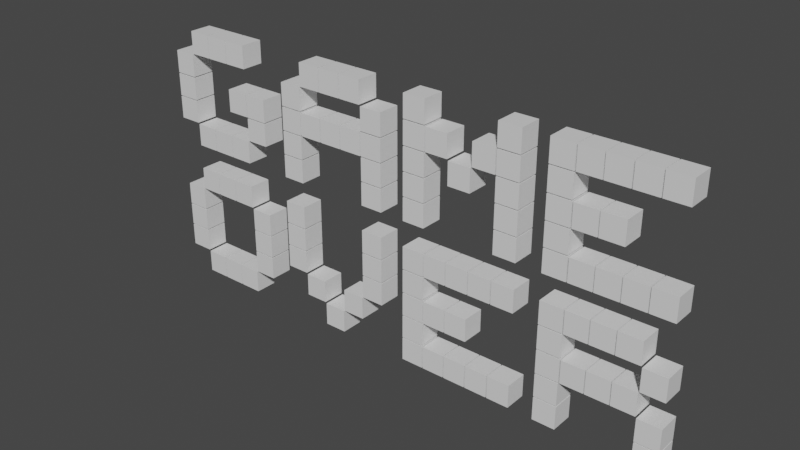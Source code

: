 # Source: gameover.blend  (saved by Blender 3.6.11; exported with 4.5.12 LTS)
import bpy
from mathutils import Matrix  # noqa: F401  (used for matrix-valued properties, if any)

bpy.ops.wm.read_factory_settings(use_empty=True)
scene = bpy.context.scene
scene.name = 'Scene'

# ---- collections
col_collection = bpy.data.collections.new('Collection'); scene.collection.children.link(col_collection)

# ---- materials (node trees are filled in below, after node groups)
mat_material = bpy.data.materials.new('Material')
mat_material.alpha_threshold = 0.0
mat_material.use_transparent_shadow = False
mat_material.roughness = 0.5
mat_material.line_color = (0.0, 0.0, 0.0, 1.0)

# ---- material node trees
mat_material.use_nodes = True; mat_material.node_tree.nodes.clear()
_N = mat_material.node_tree.nodes; _L = mat_material.node_tree.links
n0 = _N.new('ShaderNodeOutputMaterial'); n0.name = 'Material Output'; n0.location = (300, 300)
n1 = _N.new('ShaderNodeBsdfPrincipled'); n1.name = 'Principled BSDF'; n1.location = (10, 300)
n1.distribution = 'GGX'
n1.subsurface_method = 'RANDOM_WALK_SKIN'
n1.inputs[3].default_value = 1.45
n1.inputs[27].default_value = (0.0, 0.0, 0.0, 1.0)
n1.inputs[28].default_value = 1.0
_L.new(n1.outputs[0], n0.inputs[0])
n0.is_active_output = True

# ---- world
world_world = bpy.data.worlds.new('World'); scene.world = world_world
world_world.use_nodes = True; world_world.node_tree.nodes.clear()
_N = world_world.node_tree.nodes; _L = world_world.node_tree.links
n0 = _N.new('ShaderNodeOutputWorld'); n0.name = 'World Output'; n0.location = (300, 300)
n1 = _N.new('ShaderNodeBackground'); n1.name = 'Background'; n1.location = (10, 300)
n1.inputs[0].default_value = (0.05088, 0.05088, 0.05088, 1.0)
_L.new(n1.outputs[0], n0.inputs[0])
n0.is_active_output = True
world_world.color = (0.05088, 0.05088, 0.05088)
world_world.use_sun_shadow = False
world_world.sun_shadow_jitter_overblur = 0.0

# ---- meshes
me_cube_016 = bpy.data.meshes.new('Cube.016')
me_cube_016.from_pydata([(0.475, 0.475, 0.475), (0.475, 0.475, -0.475), (0.475, -0.475, 0.475), (0.475, -0.475, -0.475), (-0.475, 0.475, 0.475), (-0.475, 0.475, -0.475), (-0.475, -0.475, 0.475), (-0.475, -0.475, -0.475), (-8.525, 0.475, -2.525), (-8.525, 0.475, -3.475), (-8.525, -0.475, -2.525), (-8.525, -0.475, -3.475), (-9.475, 0.475, -2.525), (-9.475, 0.475, -3.475), (-9.475, -0.475, -2.525), (-9.475, -0.475, -3.475), (-8.525, 0.475, -1.525), (-8.525, 0.475, -2.475), (-8.525, -0.475, -1.525), (-8.525, -0.475, -2.475), (-9.475, 0.475, -1.525), (-9.475, 0.475, -2.475), (-9.475, -0.475, -1.525), (-9.475, -0.475, -2.475), (-8.525, 0.475, -0.525), (-8.525, 0.475, -1.475), (-8.525, -0.475, -0.525), (-8.525, -0.475, -1.475), (-9.475, 0.475, -0.525), (-9.475, 0.475, -1.475), (-9.475, -0.475, -0.525), (-9.475, -0.475, -1.475), (-7.525, 0.475, 0.475), (-7.525, 0.475, -0.475), (-7.525, -0.475, 0.475), (-7.525, -0.475, -0.475), (-8.475, 0.475, 0.475), (-8.475, 0.475, -0.475), (-8.475, -0.475, 0.475), (-8.475, -0.475, -0.475), (-6.525, 0.475, 0.475), (-6.525, 0.475, -0.475), (-6.525, -0.475, 0.475), (-6.525, -0.475, -0.475), (-7.475, 0.475, 0.475), (-7.475, 0.475, -0.475), (-7.475, -0.475, 0.475), (-7.475, -0.475, -0.475), (-5.525, 0.475, 0.475), (-5.525, 0.475, -0.475), (-5.525, -0.475, 0.475), (-5.525, -0.475, -0.475), (-6.475, 0.475, 0.475), (-6.475, 0.475, -0.475), (-6.475, -0.475, 0.475), (-6.475, -0.475, -0.475), (-7.525, 0.475, -3.525), (-7.525, 0.475, -4.475), (-7.525, -0.475, -3.525), (-7.525, -0.475, -4.475), (-8.475, 0.475, -3.525), (-8.475, 0.475, -4.475), (-8.475, -0.475, -3.525), (-8.475, -0.475, -4.475), (-6.525, 0.475, -3.525), (-6.525, 0.475, -4.475), (-6.525, -0.475, -3.525), (-6.525, -0.475, -4.475), (-7.475, 0.475, -3.525), (-7.475, 0.475, -4.475), (-7.475, -0.475, -3.525), (-7.475, -0.475, -4.475), (-5.525, 0.475, -3.525), (-5.525, 0.475, -4.475), (-5.525, -0.475, -3.525), (-5.525, -0.475, -4.475), (-6.475, 0.475, -3.525), (-6.475, 0.475, -4.475), (-6.475, -0.475, -3.525), (-6.475, -0.475, -4.475), (-4.525, 0.475, -2.525), (-4.525, 0.475, -3.475), (-4.525, -0.475, -2.525), (-4.525, -0.475, -3.475), (-5.475, 0.475, -2.525), (-5.475, 0.475, -3.475), (-5.475, -0.475, -2.525), (-5.475, -0.475, -3.475), (-4.525, 0.475, -1.525), (-4.525, 0.475, -2.475), (-4.525, -0.475, -1.525), (-4.525, -0.475, -2.475), (-5.475, 0.475, -1.525), (-5.475, 0.475, -2.475), (-5.475, -0.475, -1.525), (-5.475, -0.475, -2.475), (-5.525, 0.475, -1.525), (-5.525, 0.475, -2.475), (-5.525, -0.475, -1.525), (-5.525, -0.475, -2.475), (-6.475, 0.475, -1.525), (-6.475, 0.475, -2.475), (-6.475, -0.475, -1.525), (-6.475, -0.475, -2.475), (-2.525, 0.475, -1.525), (-2.525, 0.475, -2.475), (-2.525, -0.475, -1.525), (-2.525, -0.475, -2.475), (-3.475, 0.475, -1.525), (-3.475, 0.475, -2.475), (-3.475, -0.475, -1.525), (-3.475, -0.475, -2.475), (-2.525, 0.475, -0.525), (-2.525, 0.475, -1.475), (-2.525, -0.475, -0.525), (-2.525, -0.475, -1.475), (-3.475, 0.475, -0.525), (-3.475, 0.475, -1.475), (-3.475, -0.475, -0.525), (-3.475, -0.475, -1.475), (-1.525, 0.475, 0.475), (-1.525, 0.475, -0.475), (-1.525, -0.475, 0.475), (-1.525, -0.475, -0.475), (-2.475, 0.475, 0.475), (-2.475, 0.475, -0.475), (-2.475, -0.475, 0.475), (-2.475, -0.475, -0.475), (-0.525, 0.475, 0.475), (-0.525, 0.475, -0.475), (-0.525, -0.475, 0.475), (-0.525, -0.475, -0.475), (-1.475, 0.475, 0.475), (-1.475, 0.475, -0.475), (-1.475, -0.475, 0.475), (-1.475, -0.475, -0.475), (1.475, 0.475, -0.525), (1.475, 0.475, -1.475), (1.475, -0.475, -0.525), (1.475, -0.475, -1.475), (0.525, 0.475, -0.525), (0.525, 0.475, -1.475), (0.525, -0.475, -0.525), (0.525, -0.475, -1.475), (1.475, 0.475, -1.525), (1.475, 0.475, -2.475), (1.475, -0.475, -1.525), (1.475, -0.475, -2.475), (0.525, 0.475, -1.525), (0.525, 0.475, -2.475), (0.525, -0.475, -1.525), (0.525, -0.475, -2.475), (1.475, 0.475, -2.525), (1.475, 0.475, -3.475), (1.475, -0.475, -2.525), (1.475, -0.475, -3.475), (0.525, 0.475, -2.525), (0.525, 0.475, -3.475), (0.525, -0.475, -2.525), (0.525, -0.475, -3.475), (1.475, 0.475, -3.525), (1.475, 0.475, -4.475), (1.475, -0.475, -3.525), (1.475, -0.475, -4.475), (0.525, 0.475, -3.525), (0.525, 0.475, -4.475), (0.525, -0.475, -3.525), (0.525, -0.475, -4.475), (-2.525, 0.475, -2.525), (-2.525, 0.475, -3.475), (-2.525, -0.475, -2.525), (-2.525, -0.475, -3.475), (-3.475, 0.475, -2.525), (-3.475, 0.475, -3.475), (-3.475, -0.475, -2.525), (-3.475, -0.475, -3.475), (-2.525, 0.475, -3.525), (-2.525, 0.475, -4.475), (-2.525, -0.475, -3.525), (-2.525, -0.475, -4.475), (-3.475, 0.475, -3.525), (-3.475, 0.475, -4.475), (-3.475, -0.475, -3.525), (-3.475, -0.475, -4.475), (-1.525, 0.475, -1.525), (-1.525, 0.475, -2.475), (-1.525, -0.475, -1.525), (-1.525, -0.475, -2.475), (-2.475, 0.475, -1.525), (-2.475, 0.475, -2.475), (-2.475, -0.475, -1.525), (-2.475, -0.475, -2.475), (-0.525, 0.475, -1.525), (-0.525, 0.475, -2.475), (-0.525, -0.475, -1.525), (-0.525, -0.475, -2.475), (-1.475, 0.475, -1.525), (-1.475, 0.475, -2.475), (-1.475, -0.475, -1.525), (-1.475, -0.475, -2.475), (0.475, 0.475, -1.525), (0.475, 0.475, -2.475), (0.475, -0.475, -1.525), (0.475, -0.475, -2.475), (-0.475, 0.475, -1.525), (-0.475, 0.475, -2.475), (-0.475, -0.475, -1.525), (-0.475, -0.475, -2.475), (3.475, 0.475, -1.525), (3.475, 0.475, -2.475), (3.475, -0.475, -1.525), (3.475, -0.475, -2.475), (2.525, 0.475, -1.525), (2.525, 0.475, -2.475), (2.525, -0.475, -1.525), (2.525, -0.475, -2.475), (3.475, 0.475, -0.525), (3.475, 0.475, -1.475), (3.475, -0.475, -0.525), (3.475, -0.475, -1.475), (2.525, 0.475, -0.525), (2.525, 0.475, -1.475), (2.525, -0.475, -0.525), (2.525, -0.475, -1.475), (3.475, 0.475, 0.475), (3.475, 0.475, -0.475), (3.475, -0.475, 0.475), (3.475, -0.475, -0.475), (2.525, 0.475, 0.475), (2.525, 0.475, -0.475), (2.525, -0.475, 0.475), (2.525, -0.475, -0.475), (3.475, 0.475, -2.525), (3.475, 0.475, -3.475), (3.475, -0.475, -2.525), (3.475, -0.475, -3.475), (2.525, 0.475, -2.525), (2.525, 0.475, -3.475), (2.525, -0.475, -2.525), (2.525, -0.475, -3.475), (3.475, 0.475, -3.525), (3.475, 0.475, -4.475), (3.475, -0.475, -3.525), (3.475, -0.475, -4.475), (2.525, 0.475, -3.525), (2.525, 0.475, -4.475), (2.525, -0.475, -3.525), (2.525, -0.475, -4.475), (7.475, 0.475, -1.525), (7.475, 0.475, -2.475), (7.475, -0.475, -1.525), (7.475, -0.475, -2.475), (6.525, 0.475, -1.525), (6.525, 0.475, -2.475), (6.525, -0.475, -1.525), (6.525, -0.475, -2.475), (7.475, 0.475, -0.525), (7.475, 0.475, -1.475), (7.475, -0.475, -0.525), (7.475, -0.475, -1.475), (6.525, 0.475, -0.525), (6.525, 0.475, -1.475), (6.525, -0.475, -0.525), (6.525, -0.475, -1.475), (7.475, 0.475, 0.475), (7.475, 0.475, -0.475), (7.475, -0.475, 0.475), (7.475, -0.475, -0.475), (6.525, 0.475, 0.475), (6.525, 0.475, -0.475), (6.525, -0.475, 0.475), (6.525, -0.475, -0.475), (7.475, 0.475, -2.525), (7.475, 0.475, -3.475), (7.475, -0.475, -2.525), (7.475, -0.475, -3.475), (6.525, 0.475, -2.525), (6.525, 0.475, -3.475), (6.525, -0.475, -2.525), (6.525, -0.475, -3.475), (7.475, 0.475, -3.525), (7.475, 0.475, -4.475), (7.475, -0.475, -3.525), (7.475, -0.475, -4.475), (6.525, 0.475, -3.525), (6.525, 0.475, -4.475), (6.525, -0.475, -3.525), (6.525, -0.475, -4.475), (4.475, 0.475, -0.525), (4.475, 0.475, -1.475), (4.475, -0.475, -0.525), (4.475, -0.475, -1.475), (3.525, 0.475, -0.525), (3.525, 0.475, -1.475), (3.525, -0.475, -0.525), (3.525, -0.475, -1.475), (6.475, 0.475, -0.525), (6.475, 0.475, -1.475), (6.475, -0.475, -0.525), (6.475, -0.475, -1.475), (5.525, 0.475, -0.525), (5.525, 0.475, -1.475), (5.525, -0.475, -0.525), (5.525, -0.475, -1.475), (5.475, 0.475, -1.525), (5.475, 0.475, -2.475), (5.475, -0.475, -1.525), (5.475, -0.475, -2.475), (4.525, 0.475, -1.525), (4.525, 0.475, -2.475), (4.525, -0.475, -1.525), (4.525, -0.475, -2.475), (9.475, 0.475, -1.525), (9.475, 0.475, -2.475), (9.475, -0.475, -1.525), (9.475, -0.475, -2.475), (8.525, 0.475, -1.525), (8.525, 0.475, -2.475), (8.525, -0.475, -1.525), (8.525, -0.475, -2.475), (9.475, 0.475, -0.525), (9.475, 0.475, -1.475), (9.475, -0.475, -0.525), (9.475, -0.475, -1.475), (8.525, 0.475, -0.525), (8.525, 0.475, -1.475), (8.525, -0.475, -0.525), (8.525, -0.475, -1.475), (9.475, 0.475, 0.475), (9.475, 0.475, -0.475), (9.475, -0.475, 0.475), (9.475, -0.475, -0.475), (8.525, 0.475, 0.475), (8.525, 0.475, -0.475), (8.525, -0.475, 0.475), (8.525, -0.475, -0.475), (9.475, 0.475, -2.525), (9.475, 0.475, -3.475), (9.475, -0.475, -2.525), (9.475, -0.475, -3.475), (8.525, 0.475, -2.525), (8.525, 0.475, -3.475), (8.525, -0.475, -2.525), (8.525, -0.475, -3.475), (9.475, 0.475, -3.525), (9.475, 0.475, -4.475), (9.475, -0.475, -3.525), (9.475, -0.475, -4.475), (8.525, 0.475, -3.525), (8.525, 0.475, -4.475), (8.525, -0.475, -3.525), (8.525, -0.475, -4.475), (10.48, 0.475, -1.525), (10.48, 0.475, -2.475), (10.48, -0.475, -1.525), (10.48, -0.475, -2.475), (9.525, 0.475, -1.525), (9.525, 0.475, -2.475), (9.525, -0.475, -1.525), (9.525, -0.475, -2.475), (10.48, 0.475, 0.475), (10.48, 0.475, -0.475), (10.48, -0.475, 0.475), (10.48, -0.475, -0.475), (9.525, 0.475, 0.475), (9.525, 0.475, -0.475), (9.525, -0.475, 0.475), (9.525, -0.475, -0.475), (10.48, 0.475, -3.525), (10.48, 0.475, -4.475), (10.48, -0.475, -3.525), (10.48, -0.475, -4.475), (9.525, 0.475, -3.525), (9.525, 0.475, -4.475), (9.525, -0.475, -3.525), (9.525, -0.475, -4.475), (11.48, 0.475, -1.525), (11.48, 0.475, -2.475), (11.48, -0.475, -1.525), (11.48, -0.475, -2.475), (10.52, 0.475, -1.525), (10.52, 0.475, -2.475), (10.52, -0.475, -1.525), (10.52, -0.475, -2.475), (11.48, 0.475, 0.475), (11.48, 0.475, -0.475), (11.48, -0.475, 0.475), (11.48, -0.475, -0.475), (10.52, 0.475, 0.475), (10.52, 0.475, -0.475), (10.52, -0.475, 0.475), (10.52, -0.475, -0.475), (11.48, 0.475, -3.525), (11.48, 0.475, -4.475), (11.48, -0.475, -3.525), (11.48, -0.475, -4.475), (10.52, 0.475, -3.525), (10.52, 0.475, -4.475), (10.52, -0.475, -3.525), (10.52, -0.475, -4.475), (12.48, 0.475, 0.475), (12.48, 0.475, -0.475), (12.48, -0.475, 0.475), (12.48, -0.475, -0.475), (11.52, 0.475, 0.475), (11.52, 0.475, -0.475), (11.52, -0.475, 0.475), (11.52, -0.475, -0.475), (12.48, 0.475, -3.525), (12.48, 0.475, -4.475), (12.48, -0.475, -3.525), (12.48, -0.475, -4.475), (11.52, 0.475, -3.525), (11.52, 0.475, -4.475), (11.52, -0.475, -3.525), (11.52, -0.475, -4.475), (13.48, 0.475, 0.475), (13.48, 0.475, -0.475), (13.48, -0.475, 0.475), (13.48, -0.475, -0.475), (12.52, 0.475, 0.475), (12.52, 0.475, -0.475), (12.52, -0.475, 0.475), (12.52, -0.475, -0.475), (13.48, 0.475, -3.525), (13.48, 0.475, -4.475), (13.48, -0.475, -3.525), (13.48, -0.475, -4.475), (12.52, 0.475, -3.525), (12.52, 0.475, -4.475), (12.52, -0.475, -3.525), (12.52, -0.475, -4.475), (-7.525, 0.475, -5.525), (-7.525, 0.475, -6.475), (-7.525, -0.475, -5.525), (-7.525, -0.475, -6.475), (-8.475, 0.475, -5.525), (-8.475, 0.475, -6.475), (-8.475, -0.475, -5.525), (-8.475, -0.475, -6.475), (-6.525, 0.475, -5.525), (-6.525, 0.475, -6.475), (-6.525, -0.475, -5.525), (-6.525, -0.475, -6.475), (-7.475, 0.475, -5.525), (-7.475, 0.475, -6.475), (-7.475, -0.475, -5.525), (-7.475, -0.475, -6.475), (-5.525, 0.475, -5.525), (-5.525, 0.475, -6.475), (-5.525, -0.475, -5.525), (-5.525, -0.475, -6.475), (-6.475, 0.475, -5.525), (-6.475, 0.475, -6.475), (-6.475, -0.475, -5.525), (-6.475, -0.475, -6.475), (-7.525, 0.475, -9.525), (-7.525, 0.475, -10.48), (-7.525, -0.475, -9.525), (-7.525, -0.475, -10.48), (-8.475, 0.475, -9.525), (-8.475, 0.475, -10.48), (-8.475, -0.475, -9.525), (-8.475, -0.475, -10.48), (-6.525, 0.475, -9.525), (-6.525, 0.475, -10.48), (-6.525, -0.475, -9.525), (-6.525, -0.475, -10.48), (-7.475, 0.475, -9.525), (-7.475, 0.475, -10.48), (-7.475, -0.475, -9.525), (-7.475, -0.475, -10.48), (-5.525, 0.475, -9.525), (-5.525, 0.475, -10.48), (-5.525, -0.475, -9.525), (-5.525, -0.475, -10.48), (-6.475, 0.475, -9.525), (-6.475, 0.475, -10.48), (-6.475, -0.475, -9.525), (-6.475, -0.475, -10.48), (-8.525, 0.475, -8.525), (-8.525, 0.475, -9.475), (-8.525, -0.475, -8.525), (-8.525, -0.475, -9.475), (-9.475, 0.475, -8.525), (-9.475, 0.475, -9.475), (-9.475, -0.475, -8.525), (-9.475, -0.475, -9.475), (-8.525, 0.475, -7.525), (-8.525, 0.475, -8.475), (-8.525, -0.475, -7.525), (-8.525, -0.475, -8.475), (-9.475, 0.475, -7.525), (-9.475, 0.475, -8.475), (-9.475, -0.475, -7.525), (-9.475, -0.475, -8.475), (-8.525, 0.475, -6.525), (-8.525, 0.475, -7.475), (-8.525, -0.475, -6.525), (-8.525, -0.475, -7.475), (-9.475, 0.475, -6.525), (-9.475, 0.475, -7.475), (-9.475, -0.475, -6.525), (-9.475, -0.475, -7.475), (-4.525, 0.475, -8.525), (-4.525, 0.475, -9.475), (-4.525, -0.475, -8.525), (-4.525, -0.475, -9.475), (-5.475, 0.475, -8.525), (-5.475, 0.475, -9.475), (-5.475, -0.475, -8.525), (-5.475, -0.475, -9.475), (-4.525, 0.475, -7.525), (-4.525, 0.475, -8.475), (-4.525, -0.475, -7.525), (-4.525, -0.475, -8.475), (-5.475, 0.475, -7.525), (-5.475, 0.475, -8.475), (-5.475, -0.475, -7.525), (-5.475, -0.475, -8.475), (-4.525, 0.475, -6.525), (-4.525, 0.475, -7.475), (-4.525, -0.475, -6.525), (-4.525, -0.475, -7.475), (-5.475, 0.475, -6.525), (-5.475, 0.475, -7.475), (-5.475, -0.475, -6.525), (-5.475, -0.475, -7.475), (3.475, 0.475, -7.525), (3.475, 0.475, -8.475), (3.475, -0.475, -7.525), (3.475, -0.475, -8.475), (2.525, 0.475, -7.525), (2.525, 0.475, -8.475), (2.525, -0.475, -7.525), (2.525, -0.475, -8.475), (3.475, 0.475, -6.525), (3.475, 0.475, -7.475), (3.475, -0.475, -6.525), (3.475, -0.475, -7.475), (2.525, 0.475, -6.525), (2.525, 0.475, -7.475), (2.525, -0.475, -6.525), (2.525, -0.475, -7.475), (3.475, 0.475, -5.525), (3.475, 0.475, -6.475), (3.475, -0.475, -5.525), (3.475, -0.475, -6.475), (2.525, 0.475, -5.525), (2.525, 0.475, -6.475), (2.525, -0.475, -5.525), (2.525, -0.475, -6.475), (3.475, 0.475, -8.525), (3.475, 0.475, -9.475), (3.475, -0.475, -8.525), (3.475, -0.475, -9.475), (2.525, 0.475, -8.525), (2.525, 0.475, -9.475), (2.525, -0.475, -8.525), (2.525, -0.475, -9.475), (3.475, 0.475, -9.525), (3.475, 0.475, -10.48), (3.475, -0.475, -9.525), (3.475, -0.475, -10.48), (2.525, 0.475, -9.525), (2.525, 0.475, -10.48), (2.525, -0.475, -9.525), (2.525, -0.475, -10.48), (4.475, 0.475, -7.525), (4.475, 0.475, -8.475), (4.475, -0.475, -7.525), (4.475, -0.475, -8.475), (3.525, 0.475, -7.525), (3.525, 0.475, -8.475), (3.525, -0.475, -7.525), (3.525, -0.475, -8.475), (4.475, 0.475, -5.525), (4.475, 0.475, -6.475), (4.475, -0.475, -5.525), (4.475, -0.475, -6.475), (3.525, 0.475, -5.525), (3.525, 0.475, -6.475), (3.525, -0.475, -5.525), (3.525, -0.475, -6.475), (4.475, 0.475, -9.525), (4.475, 0.475, -10.48), (4.475, -0.475, -9.525), (4.475, -0.475, -10.48), (3.525, 0.475, -9.525), (3.525, 0.475, -10.48), (3.525, -0.475, -9.525), (3.525, -0.475, -10.48), (5.475, 0.475, -7.525), (5.475, 0.475, -8.475), (5.475, -0.475, -7.525), (5.475, -0.475, -8.475), (4.525, 0.475, -7.525), (4.525, 0.475, -8.475), (4.525, -0.475, -7.525), (4.525, -0.475, -8.475), (5.475, 0.475, -5.525), (5.475, 0.475, -6.475), (5.475, -0.475, -5.525), (5.475, -0.475, -6.475), (4.525, 0.475, -5.525), (4.525, 0.475, -6.475), (4.525, -0.475, -5.525), (4.525, -0.475, -6.475), (5.475, 0.475, -9.525), (5.475, 0.475, -10.48), (5.475, -0.475, -9.525), (5.475, -0.475, -10.48), (4.525, 0.475, -9.525), (4.525, 0.475, -10.48), (4.525, -0.475, -9.525), (4.525, -0.475, -10.48), (6.475, 0.475, -5.525), (6.475, 0.475, -6.475), (6.475, -0.475, -5.525), (6.475, -0.475, -6.475), (5.525, 0.475, -5.525), (5.525, 0.475, -6.475), (5.525, -0.475, -5.525), (5.525, -0.475, -6.475), (6.475, 0.475, -9.525), (6.475, 0.475, -10.48), (6.475, -0.475, -9.525), (6.475, -0.475, -10.48), (5.525, 0.475, -9.525), (5.525, 0.475, -10.48), (5.525, -0.475, -9.525), (5.525, -0.475, -10.48), (7.475, 0.475, -5.525), (7.475, 0.475, -6.475), (7.475, -0.475, -5.525), (7.475, -0.475, -6.475), (6.525, 0.475, -5.525), (6.525, 0.475, -6.475), (6.525, -0.475, -5.525), (6.525, -0.475, -6.475), (7.475, 0.475, -9.525), (7.475, 0.475, -10.48), (7.475, -0.475, -9.525), (7.475, -0.475, -10.48), (6.525, 0.475, -9.525), (6.525, 0.475, -10.48), (6.525, -0.475, -9.525), (6.525, -0.475, -10.48), (9.475, 0.475, -7.525), (9.475, 0.475, -8.475), (9.475, -0.475, -7.525), (9.475, -0.475, -8.475), (8.525, 0.475, -7.525), (8.525, 0.475, -8.475), (8.525, -0.475, -7.525), (8.525, -0.475, -8.475), (9.475, 0.475, -6.525), (9.475, 0.475, -7.475), (9.475, -0.475, -6.525), (9.475, -0.475, -7.475), (8.525, 0.475, -6.525), (8.525, 0.475, -7.475), (8.525, -0.475, -6.525), (8.525, -0.475, -7.475), (9.475, 0.475, -5.525), (9.475, 0.475, -6.475), (9.475, -0.475, -5.525), (9.475, -0.475, -6.475), (8.525, 0.475, -5.525), (8.525, 0.475, -6.475), (8.525, -0.475, -5.525), (8.525, -0.475, -6.475), (9.475, 0.475, -8.525), (9.475, 0.475, -9.475), (9.475, -0.475, -8.525), (9.475, -0.475, -9.475), (8.525, 0.475, -8.525), (8.525, 0.475, -9.475), (8.525, -0.475, -8.525), (8.525, -0.475, -9.475), (9.475, 0.475, -9.525), (9.475, 0.475, -10.48), (9.475, -0.475, -9.525), (9.475, -0.475, -10.48), (8.525, 0.475, -9.525), (8.525, 0.475, -10.48), (8.525, -0.475, -9.525), (8.525, -0.475, -10.48), (10.48, 0.475, -7.525), (10.48, 0.475, -8.475), (10.48, -0.475, -7.525), (10.48, -0.475, -8.475), (9.525, 0.475, -7.525), (9.525, 0.475, -8.475), (9.525, -0.475, -7.525), (9.525, -0.475, -8.475), (10.48, 0.475, -5.525), (10.48, 0.475, -6.475), (10.48, -0.475, -5.525), (10.48, -0.475, -6.475), (9.525, 0.475, -5.525), (9.525, 0.475, -6.475), (9.525, -0.475, -5.525), (9.525, -0.475, -6.475), (11.48, 0.475, -7.525), (11.48, 0.475, -8.475), (11.48, -0.475, -7.525), (11.48, -0.475, -8.475), (10.52, 0.475, -7.525), (10.52, 0.475, -8.475), (10.52, -0.475, -7.525), (10.52, -0.475, -8.475), (11.48, 0.475, -5.525), (11.48, 0.475, -6.475), (11.48, -0.475, -5.525), (11.48, -0.475, -6.475), (10.52, 0.475, -5.525), (10.52, 0.475, -6.475), (10.52, -0.475, -5.525), (10.52, -0.475, -6.475), (12.48, 0.475, -5.525), (12.48, 0.475, -6.475), (12.48, -0.475, -5.525), (12.48, -0.475, -6.475), (11.52, 0.475, -5.525), (11.52, 0.475, -6.475), (11.52, -0.475, -5.525), (11.52, -0.475, -6.475), (13.48, 0.475, -6.525), (13.48, 0.475, -7.475), (13.48, -0.475, -6.525), (13.48, -0.475, -7.475), (12.52, 0.475, -6.525), (12.52, 0.475, -7.475), (12.52, -0.475, -6.525), (12.52, -0.475, -7.475), (13.48, 0.475, -9.525), (13.48, 0.475, -10.48), (13.48, -0.475, -9.525), (13.48, -0.475, -10.48), (12.52, 0.475, -9.525), (12.52, 0.475, -10.48), (12.52, -0.475, -9.525), (12.52, -0.475, -10.48), (12.48, 0.475, -7.525), (12.48, 0.475, -8.475), (12.48, -0.475, -7.525), (12.48, -0.475, -8.475), (11.52, 0.475, -7.525), (11.52, 0.475, -8.475), (11.52, -0.475, -7.525), (11.52, -0.475, -8.475), (13.48, 0.475, -8.525), (13.48, 0.475, -9.475), (13.48, -0.475, -8.525), (13.48, -0.475, -9.475), (12.52, 0.475, -8.525), (12.52, 0.475, -9.475), (12.52, -0.475, -8.525), (12.52, -0.475, -9.475), (1.475, 0.475, -5.525), (1.475, 0.475, -6.475), (1.475, -0.475, -5.525), (1.475, -0.475, -6.475), (0.525, 0.475, -5.525), (0.525, 0.475, -6.475), (0.525, -0.475, -5.525), (0.525, -0.475, -6.475), (-2.525, 0.475, -5.525), (-2.525, 0.475, -6.475), (-2.525, -0.475, -5.525), (-2.525, -0.475, -6.475), (-3.475, 0.475, -5.525), (-3.475, 0.475, -6.475), (-3.475, -0.475, -5.525), (-3.475, -0.475, -6.475), (1.475, 0.475, -6.525), (1.475, 0.475, -7.475), (1.475, -0.475, -6.525), (1.475, -0.475, -7.475), (0.525, 0.475, -6.525), (0.525, 0.475, -7.475), (0.525, -0.475, -6.525), (0.525, -0.475, -7.475), (-2.525, 0.475, -6.525), (-2.525, 0.475, -7.475), (-2.525, -0.475, -6.525), (-2.525, -0.475, -7.475), (-3.475, 0.475, -6.525), (-3.475, 0.475, -7.475), (-3.475, -0.475, -6.525), (-3.475, -0.475, -7.475), (1.475, 0.475, -7.525), (1.475, 0.475, -8.475), (1.475, -0.475, -7.525), (1.475, -0.475, -8.475), (0.525, 0.475, -7.525), (0.525, 0.475, -8.475), (0.525, -0.475, -7.525), (0.525, -0.475, -8.475), (-2.525, 0.475, -7.525), (-2.525, 0.475, -8.475), (-2.525, -0.475, -7.525), (-2.525, -0.475, -8.475), (-3.475, 0.475, -7.525), (-3.475, 0.475, -8.475), (-3.475, -0.475, -7.525), (-3.475, -0.475, -8.475), (-1.525, 0.475, -8.525), (-1.525, 0.475, -9.475), (-1.525, -0.475, -8.525), (-1.525, -0.475, -9.475), (-2.475, 0.475, -8.525), (-2.475, 0.475, -9.475), (-2.475, -0.475, -8.525), (-2.475, -0.475, -9.475), (0.475, 0.475, -8.525), (0.475, 0.475, -9.475), (0.475, -0.475, -8.525), (0.475, -0.475, -9.475), (-0.475, 0.475, -8.525), (-0.475, 0.475, -9.475), (-0.475, -0.475, -8.525), (-0.475, -0.475, -9.475), (-0.525, 0.475, -9.525), (-0.525, 0.475, -10.48), (-0.525, -0.475, -9.525), (-0.525, -0.475, -10.48), (-1.475, 0.475, -9.525), (-1.475, 0.475, -10.48), (-1.475, -0.475, -9.525), (-1.475, -0.475, -10.48)], [], [(0, 4, 6, 2), (3, 2, 6, 7), (7, 6, 4, 5), (5, 1, 3, 7), (1, 0, 2, 3), (5, 4, 0, 1), (8, 12, 14, 10), (11, 10, 14, 15), (15, 14, 12, 13), (13, 9, 11, 15), (9, 8, 10, 11), (13, 12, 8, 9), (16, 20, 22, 18), (19, 18, 22, 23), (23, 22, 20, 21), (21, 17, 19, 23), (17, 16, 18, 19), (21, 20, 16, 17), (24, 28, 30, 26), (27, 26, 30, 31), (31, 30, 28, 29), (29, 25, 27, 31), (25, 24, 26, 27), (29, 28, 24, 25), (32, 36, 38, 34), (35, 34, 38, 39), (39, 38, 36, 37), (37, 33, 35, 39), (33, 32, 34, 35), (37, 36, 32, 33), (40, 44, 46, 42), (43, 42, 46, 47), (47, 46, 44, 45), (45, 41, 43, 47), (41, 40, 42, 43), (45, 44, 40, 41), (48, 52, 54, 50), (51, 50, 54, 55), (55, 54, 52, 53), (53, 49, 51, 55), (49, 48, 50, 51), (53, 52, 48, 49), (56, 60, 62, 58), (59, 58, 62, 63), (63, 62, 60, 61), (61, 57, 59, 63), (57, 56, 58, 59), (61, 60, 56, 57), (64, 68, 70, 66), (67, 66, 70, 71), (71, 70, 68, 69), (69, 65, 67, 71), (65, 64, 66, 67), (69, 68, 64, 65), (72, 76, 78, 74), (75, 74, 78, 79), (79, 78, 76, 77), (77, 73, 75, 79), (73, 72, 74, 75), (77, 76, 72, 73), (80, 84, 86, 82), (83, 82, 86, 87), (87, 86, 84, 85), (85, 81, 83, 87), (81, 80, 82, 83), (85, 84, 80, 81), (88, 92, 94, 90), (91, 90, 94, 95), (95, 94, 92, 93), (93, 89, 91, 95), (89, 88, 90, 91), (93, 92, 88, 89), (96, 100, 102, 98), (99, 98, 102, 103), (103, 102, 100, 101), (101, 97, 99, 103), (97, 96, 98, 99), (101, 100, 96, 97), (104, 108, 110, 106), (107, 106, 110, 111), (111, 110, 108, 109), (109, 105, 107, 111), (105, 104, 106, 107), (109, 108, 104, 105), (112, 116, 118, 114), (115, 114, 118, 119), (119, 118, 116, 117), (117, 113, 115, 119), (113, 112, 114, 115), (117, 116, 112, 113), (120, 124, 126, 122), (123, 122, 126, 127), (127, 126, 124, 125), (125, 121, 123, 127), (121, 120, 122, 123), (125, 124, 120, 121), (128, 132, 134, 130), (131, 130, 134, 135), (135, 134, 132, 133), (133, 129, 131, 135), (129, 128, 130, 131), (133, 132, 128, 129), (136, 140, 142, 138), (139, 138, 142, 143), (143, 142, 140, 141), (141, 137, 139, 143), (137, 136, 138, 139), (141, 140, 136, 137), (144, 148, 150, 146), (147, 146, 150, 151), (151, 150, 148, 149), (149, 145, 147, 151), (145, 144, 146, 147), (149, 148, 144, 145), (152, 156, 158, 154), (155, 154, 158, 159), (159, 158, 156, 157), (157, 153, 155, 159), (153, 152, 154, 155), (157, 156, 152, 153), (160, 164, 166, 162), (163, 162, 166, 167), (167, 166, 164, 165), (165, 161, 163, 167), (161, 160, 162, 163), (165, 164, 160, 161), (168, 172, 174, 170), (171, 170, 174, 175), (175, 174, 172, 173), (173, 169, 171, 175), (169, 168, 170, 171), (173, 172, 168, 169), (176, 180, 182, 178), (179, 178, 182, 183), (183, 182, 180, 181), (181, 177, 179, 183), (177, 176, 178, 179), (181, 180, 176, 177), (184, 188, 190, 186), (187, 186, 190, 191), (191, 190, 188, 189), (189, 185, 187, 191), (185, 184, 186, 187), (189, 188, 184, 185), (192, 196, 198, 194), (195, 194, 198, 199), (199, 198, 196, 197), (197, 193, 195, 199), (193, 192, 194, 195), (197, 196, 192, 193), (200, 204, 206, 202), (203, 202, 206, 207), (207, 206, 204, 205), (205, 201, 203, 207), (201, 200, 202, 203), (205, 204, 200, 201), (208, 212, 214, 210), (211, 210, 214, 215), (215, 214, 212, 213), (213, 209, 211, 215), (209, 208, 210, 211), (213, 212, 208, 209), (216, 220, 222, 218), (219, 218, 222, 223), (223, 222, 220, 221), (221, 217, 219, 223), (217, 216, 218, 219), (221, 220, 216, 217), (224, 228, 230, 226), (227, 226, 230, 231), (231, 230, 228, 229), (229, 225, 227, 231), (225, 224, 226, 227), (229, 228, 224, 225), (232, 236, 238, 234), (235, 234, 238, 239), (239, 238, 236, 237), (237, 233, 235, 239), (233, 232, 234, 235), (237, 236, 232, 233), (240, 244, 246, 242), (243, 242, 246, 247), (247, 246, 244, 245), (245, 241, 243, 247), (241, 240, 242, 243), (245, 244, 240, 241), (248, 252, 254, 250), (251, 250, 254, 255), (255, 254, 252, 253), (253, 249, 251, 255), (249, 248, 250, 251), (253, 252, 248, 249), (256, 260, 262, 258), (259, 258, 262, 263), (263, 262, 260, 261), (261, 257, 259, 263), (257, 256, 258, 259), (261, 260, 256, 257), (264, 268, 270, 266), (267, 266, 270, 271), (271, 270, 268, 269), (269, 265, 267, 271), (265, 264, 266, 267), (269, 268, 264, 265), (272, 276, 278, 274), (275, 274, 278, 279), (279, 278, 276, 277), (277, 273, 275, 279), (273, 272, 274, 275), (277, 276, 272, 273), (280, 284, 286, 282), (283, 282, 286, 287), (287, 286, 284, 285), (285, 281, 283, 287), (281, 280, 282, 283), (285, 284, 280, 281), (288, 292, 294, 290), (291, 290, 294, 295), (295, 294, 292, 293), (293, 289, 291, 295), (289, 288, 290, 291), (293, 292, 288, 289), (296, 300, 302, 298), (299, 298, 302, 303), (303, 302, 300, 301), (301, 297, 299, 303), (297, 296, 298, 299), (301, 300, 296, 297), (304, 308, 310, 306), (307, 306, 310, 311), (311, 310, 308, 309), (309, 305, 307, 311), (305, 304, 306, 307), (309, 308, 304, 305), (312, 316, 318, 314), (315, 314, 318, 319), (319, 318, 316, 317), (317, 313, 315, 319), (313, 312, 314, 315), (317, 316, 312, 313), (320, 324, 326, 322), (323, 322, 326, 327), (327, 326, 324, 325), (325, 321, 323, 327), (321, 320, 322, 323), (325, 324, 320, 321), (328, 332, 334, 330), (331, 330, 334, 335), (335, 334, 332, 333), (333, 329, 331, 335), (329, 328, 330, 331), (333, 332, 328, 329), (336, 340, 342, 338), (339, 338, 342, 343), (343, 342, 340, 341), (341, 337, 339, 343), (337, 336, 338, 339), (341, 340, 336, 337), (344, 348, 350, 346), (347, 346, 350, 351), (351, 350, 348, 349), (349, 345, 347, 351), (345, 344, 346, 347), (349, 348, 344, 345), (352, 356, 358, 354), (355, 354, 358, 359), (359, 358, 356, 357), (357, 353, 355, 359), (353, 352, 354, 355), (357, 356, 352, 353), (360, 364, 366, 362), (363, 362, 366, 367), (367, 366, 364, 365), (365, 361, 363, 367), (361, 360, 362, 363), (365, 364, 360, 361), (368, 372, 374, 370), (371, 370, 374, 375), (375, 374, 372, 373), (373, 369, 371, 375), (369, 368, 370, 371), (373, 372, 368, 369), (376, 380, 382, 378), (379, 378, 382, 383), (383, 382, 380, 381), (381, 377, 379, 383), (377, 376, 378, 379), (381, 380, 376, 377), (384, 388, 390, 386), (387, 386, 390, 391), (391, 390, 388, 389), (389, 385, 387, 391), (385, 384, 386, 387), (389, 388, 384, 385), (392, 396, 398, 394), (395, 394, 398, 399), (399, 398, 396, 397), (397, 393, 395, 399), (393, 392, 394, 395), (397, 396, 392, 393), (400, 404, 406, 402), (403, 402, 406, 407), (407, 406, 404, 405), (405, 401, 403, 407), (401, 400, 402, 403), (405, 404, 400, 401), (408, 412, 414, 410), (411, 410, 414, 415), (415, 414, 412, 413), (413, 409, 411, 415), (409, 408, 410, 411), (413, 412, 408, 409), (416, 420, 422, 418), (419, 418, 422, 423), (423, 422, 420, 421), (421, 417, 419, 423), (417, 416, 418, 419), (421, 420, 416, 417), (424, 428, 430, 426), (427, 426, 430, 431), (431, 430, 428, 429), (429, 425, 427, 431), (425, 424, 426, 427), (429, 428, 424, 425), (432, 436, 438, 434), (435, 434, 438, 439), (439, 438, 436, 437), (437, 433, 435, 439), (433, 432, 434, 435), (437, 436, 432, 433), (440, 444, 446, 442), (443, 442, 446, 447), (447, 446, 444, 445), (445, 441, 443, 447), (441, 440, 442, 443), (445, 444, 440, 441), (448, 452, 454, 450), (451, 450, 454, 455), (455, 454, 452, 453), (453, 449, 451, 455), (449, 448, 450, 451), (453, 452, 448, 449), (456, 460, 462, 458), (459, 458, 462, 463), (463, 462, 460, 461), (461, 457, 459, 463), (457, 456, 458, 459), (461, 460, 456, 457), (464, 468, 470, 466), (467, 466, 470, 471), (471, 470, 468, 469), (469, 465, 467, 471), (465, 464, 466, 467), (469, 468, 464, 465), (472, 476, 478, 474), (475, 474, 478, 479), (479, 478, 476, 477), (477, 473, 475, 479), (473, 472, 474, 475), (477, 476, 472, 473), (480, 484, 486, 482), (483, 482, 486, 487), (487, 486, 484, 485), (485, 481, 483, 487), (481, 480, 482, 483), (485, 484, 480, 481), (488, 492, 494, 490), (491, 490, 494, 495), (495, 494, 492, 493), (493, 489, 491, 495), (489, 488, 490, 491), (493, 492, 488, 489), (496, 500, 502, 498), (499, 498, 502, 503), (503, 502, 500, 501), (501, 497, 499, 503), (497, 496, 498, 499), (501, 500, 496, 497), (504, 508, 510, 506), (507, 506, 510, 511), (511, 510, 508, 509), (509, 505, 507, 511), (505, 504, 506, 507), (509, 508, 504, 505), (512, 516, 518, 514), (515, 514, 518, 519), (519, 518, 516, 517), (517, 513, 515, 519), (513, 512, 514, 515), (517, 516, 512, 513), (520, 524, 526, 522), (523, 522, 526, 527), (527, 526, 524, 525), (525, 521, 523, 527), (521, 520, 522, 523), (525, 524, 520, 521), (528, 532, 534, 530), (531, 530, 534, 535), (535, 534, 532, 533), (533, 529, 531, 535), (529, 528, 530, 531), (533, 532, 528, 529), (536, 540, 542, 538), (539, 538, 542, 543), (543, 542, 540, 541), (541, 537, 539, 543), (537, 536, 538, 539), (541, 540, 536, 537), (544, 548, 550, 546), (547, 546, 550, 551), (551, 550, 548, 549), (549, 545, 547, 551), (545, 544, 546, 547), (549, 548, 544, 545), (552, 556, 558, 554), (555, 554, 558, 559), (559, 558, 556, 557), (557, 553, 555, 559), (553, 552, 554, 555), (557, 556, 552, 553), (560, 564, 566, 562), (563, 562, 566, 567), (567, 566, 564, 565), (565, 561, 563, 567), (561, 560, 562, 563), (565, 564, 560, 561), (568, 572, 574, 570), (571, 570, 574, 575), (575, 574, 572, 573), (573, 569, 571, 575), (569, 568, 570, 571), (573, 572, 568, 569), (576, 580, 582, 578), (579, 578, 582, 583), (583, 582, 580, 581), (581, 577, 579, 583), (577, 576, 578, 579), (581, 580, 576, 577), (584, 588, 590, 586), (587, 586, 590, 591), (591, 590, 588, 589), (589, 585, 587, 591), (585, 584, 586, 587), (589, 588, 584, 585), (592, 596, 598, 594), (595, 594, 598, 599), (599, 598, 596, 597), (597, 593, 595, 599), (593, 592, 594, 595), (597, 596, 592, 593), (600, 604, 606, 602), (603, 602, 606, 607), (607, 606, 604, 605), (605, 601, 603, 607), (601, 600, 602, 603), (605, 604, 600, 601), (608, 612, 614, 610), (611, 610, 614, 615), (615, 614, 612, 613), (613, 609, 611, 615), (609, 608, 610, 611), (613, 612, 608, 609), (616, 620, 622, 618), (619, 618, 622, 623), (623, 622, 620, 621), (621, 617, 619, 623), (617, 616, 618, 619), (621, 620, 616, 617), (624, 628, 630, 626), (627, 626, 630, 631), (631, 630, 628, 629), (629, 625, 627, 631), (625, 624, 626, 627), (629, 628, 624, 625), (632, 636, 638, 634), (635, 634, 638, 639), (639, 638, 636, 637), (637, 633, 635, 639), (633, 632, 634, 635), (637, 636, 632, 633), (640, 644, 646, 642), (643, 642, 646, 647), (647, 646, 644, 645), (645, 641, 643, 647), (641, 640, 642, 643), (645, 644, 640, 641), (648, 652, 654, 650), (651, 650, 654, 655), (655, 654, 652, 653), (653, 649, 651, 655), (649, 648, 650, 651), (653, 652, 648, 649), (656, 660, 662, 658), (659, 658, 662, 663), (663, 662, 660, 661), (661, 657, 659, 663), (657, 656, 658, 659), (661, 660, 656, 657), (664, 668, 670, 666), (667, 666, 670, 671), (671, 670, 668, 669), (669, 665, 667, 671), (665, 664, 666, 667), (669, 668, 664, 665), (672, 676, 678, 674), (675, 674, 678, 679), (679, 678, 676, 677), (677, 673, 675, 679), (673, 672, 674, 675), (677, 676, 672, 673), (680, 684, 686, 682), (683, 682, 686, 687), (687, 686, 684, 685), (685, 681, 683, 687), (681, 680, 682, 683), (685, 684, 680, 681), (688, 692, 694, 690), (691, 690, 694, 695), (695, 694, 692, 693), (693, 689, 691, 695), (689, 688, 690, 691), (693, 692, 688, 689), (696, 700, 702, 698), (699, 698, 702, 703), (703, 702, 700, 701), (701, 697, 699, 703), (697, 696, 698, 699), (701, 700, 696, 697), (704, 708, 710, 706), (707, 706, 710, 711), (711, 710, 708, 709), (709, 705, 707, 711), (705, 704, 706, 707), (709, 708, 704, 705), (712, 716, 718, 714), (715, 714, 718, 719), (719, 718, 716, 717), (717, 713, 715, 719), (713, 712, 714, 715), (717, 716, 712, 713), (720, 724, 726, 722), (723, 722, 726, 727), (727, 726, 724, 725), (725, 721, 723, 727), (721, 720, 722, 723), (725, 724, 720, 721), (728, 732, 734, 730), (731, 730, 734, 735), (735, 734, 732, 733), (733, 729, 731, 735), (729, 728, 730, 731), (733, 732, 728, 729), (736, 740, 742, 738), (739, 738, 742, 743), (743, 742, 740, 741), (741, 737, 739, 743), (737, 736, 738, 739), (741, 740, 736, 737), (744, 748, 750, 746), (747, 746, 750, 751), (751, 750, 748, 749), (749, 745, 747, 751), (745, 744, 746, 747), (749, 748, 744, 745), (752, 756, 758, 754), (755, 754, 758, 759), (759, 758, 756, 757), (757, 753, 755, 759), (753, 752, 754, 755), (757, 756, 752, 753), (760, 764, 766, 762), (763, 762, 766, 767), (767, 766, 764, 765), (765, 761, 763, 767), (761, 760, 762, 763), (765, 764, 760, 761), (768, 772, 774, 770), (771, 770, 774, 775), (775, 774, 772, 773), (773, 769, 771, 775), (769, 768, 770, 771), (773, 772, 768, 769), (776, 780, 782, 778), (779, 778, 782, 783), (783, 782, 780, 781), (781, 777, 779, 783), (777, 776, 778, 779), (781, 780, 776, 777), (784, 788, 790, 786), (787, 786, 790, 791), (791, 790, 788, 789), (789, 785, 787, 791), (785, 784, 786, 787), (789, 788, 784, 785), (792, 796, 798, 794), (795, 794, 798, 799), (799, 798, 796, 797), (797, 793, 795, 799), (793, 792, 794, 795), (797, 796, 792, 793), (800, 804, 806, 802), (803, 802, 806, 807), (807, 806, 804, 805), (805, 801, 803, 807), (801, 800, 802, 803), (805, 804, 800, 801), (808, 812, 814, 810), (811, 810, 814, 815), (815, 814, 812, 813), (813, 809, 811, 815), (809, 808, 810, 811), (813, 812, 808, 809), (816, 820, 822, 818), (819, 818, 822, 823), (823, 822, 820, 821), (821, 817, 819, 823), (817, 816, 818, 819), (821, 820, 816, 817), (824, 828, 830, 826), (827, 826, 830, 831), (831, 830, 828, 829), (829, 825, 827, 831), (825, 824, 826, 827), (829, 828, 824, 825)])
_uv = me_cube_016.uv_layers.new(name='UVMap')
_uv.uv.foreach_set('vector', [0.625, 0.5, 0.875, 0.5, 0.875, 0.75, 0.625, 0.75, 0.375, 0.75, 0.625, 0.75, 0.625, 1.0, 0.375, 1.0, 0.375, 0.0, 0.625, 0.0, 0.625, 0.25, 0.375, 0.25, 0.125, 0.5, 0.375, 0.5, 0.375, 0.75, 0.125, 0.75, 0.375, 0.5, 0.625, 0.5, 0.625, 0.75, 0.375, 0.75, 0.375, 0.25, 0.625, 0.25, 0.625, 0.5, 0.375, 0.5, 0.625, 0.5, 0.875, 0.5, 0.875, 0.75, 0.625, 0.75, 0.375, 0.75, 0.625, 0.75, 0.625, 1.0, 0.375, 1.0, 0.375, 0.0, 0.625, 0.0, 0.625, 0.25, 0.375, 0.25, 0.125, 0.5, 0.375, 0.5, 0.375, 0.75, 0.125, 0.75, 0.375, 0.5, 0.625, 0.5, 0.625, 0.75, 0.375, 0.75, 0.375, 0.25, 0.625, 0.25, 0.625, 0.5, 0.375, 0.5, 0.625, 0.5, 0.875, 0.5, 0.875, 0.75, 0.625, 0.75, 0.375, 0.75, 0.625, 0.75, 0.625, 1.0, 0.375, 1.0, 0.375, 0.0, 0.625, 0.0, 0.625, 0.25, 0.375, 0.25, 0.125, 0.5, 0.375, 0.5, 0.375, 0.75, 0.125, 0.75, 0.375, 0.5, 0.625, 0.5, 0.625, 0.75, 0.375, 0.75, 0.375, 0.25, 0.625, 0.25, 0.625, 0.5, 0.375, 0.5, 0.625, 0.5, 0.875, 0.5, 0.875, 0.75, 0.625, 0.75, 0.375, 0.75, 0.625, 0.75, 0.625, 1.0, 0.375, 1.0, 0.375, 0.0, 0.625, 0.0, 0.625, 0.25, 0.375, 0.25, 0.125, 0.5, 0.375, 0.5, 0.375, 0.75, 0.125, 0.75, 0.375, 0.5, 0.625, 0.5, 0.625, 0.75, 0.375, 0.75, 0.375, 0.25, 0.625, 0.25, 0.625, 0.5, 0.375, 0.5, 0.625, 0.5, 0.875, 0.5, 0.875, 0.75, 0.625, 0.75, 0.375, 0.75, 0.625, 0.75, 0.625, 1.0, 0.375, 1.0, 0.375, 0.0, 0.625, 0.0, 0.625, 0.25, 0.375, 0.25, 0.125, 0.5, 0.375, 0.5, 0.375, 0.75, 0.125, 0.75, 0.375, 0.5, 0.625, 0.5, 0.625, 0.75, 0.375, 0.75, 0.375, 0.25, 0.625, 0.25, 0.625, 0.5, 0.375, 0.5, 0.625, 0.5, 0.875, 0.5, 0.875, 0.75, 0.625, 0.75, 0.375, 0.75, 0.625, 0.75, 0.625, 1.0, 0.375, 1.0, 0.375, 0.0, 0.625, 0.0, 0.625, 0.25, 0.375, 0.25, 0.125, 0.5, 0.375, 0.5, 0.375, 0.75, 0.125, 0.75, 0.375, 0.5, 0.625, 0.5, 0.625, 0.75, 0.375, 0.75, 0.375, 0.25, 0.625, 0.25, 0.625, 0.5, 0.375, 0.5, 0.625, 0.5, 0.875, 0.5, 0.875, 0.75, 0.625, 0.75, 0.375, 0.75, 0.625, 0.75, 0.625, 1.0, 0.375, 1.0, 0.375, 0.0, 0.625, 0.0, 0.625, 0.25, 0.375, 0.25, 0.125, 0.5, 0.375, 0.5, 0.375, 0.75, 0.125, 0.75, 0.375, 0.5, 0.625, 0.5, 0.625, 0.75, 0.375, 0.75, 0.375, 0.25, 0.625, 0.25, 0.625, 0.5, 0.375, 0.5, 0.625, 0.5, 0.875, 0.5, 0.875, 0.75, 0.625, 0.75, 0.375, 0.75, 0.625, 0.75, 0.625, 1.0, 0.375, 1.0, 0.375, 0.0, 0.625, 0.0, 0.625, 0.25, 0.375, 0.25, 0.125, 0.5, 0.375, 0.5, 0.375, 0.75, 0.125, 0.75, 0.375, 0.5, 0.625, 0.5, 0.625, 0.75, 0.375, 0.75, 0.375, 0.25, 0.625, 0.25, 0.625, 0.5, 0.375, 0.5, 0.625, 0.5, 0.875, 0.5, 0.875, 0.75, 0.625, 0.75, 0.375, 0.75, 0.625, 0.75, 0.625, 1.0, 0.375, 1.0, 0.375, 0.0, 0.625, 0.0, 0.625, 0.25, 0.375, 0.25, 0.125, 0.5, 0.375, 0.5, 0.375, 0.75, 0.125, 0.75, 0.375, 0.5, 0.625, 0.5, 0.625, 0.75, 0.375, 0.75, 0.375, 0.25, 0.625, 0.25, 0.625, 0.5, 0.375, 0.5, 0.625, 0.5, 0.875, 0.5, 0.875, 0.75, 0.625, 0.75, 0.375, 0.75, 0.625, 0.75, 0.625, 1.0, 0.375, 1.0, 0.375, 0.0, 0.625, 0.0, 0.625, 0.25, 0.375, 0.25, 0.125, 0.5, 0.375, 0.5, 0.375, 0.75, 0.125, 0.75, 0.375, 0.5, 0.625, 0.5, 0.625, 0.75, 0.375, 0.75, 0.375, 0.25, 0.625, 0.25, 0.625, 0.5, 0.375, 0.5, 0.625, 0.5, 0.875, 0.5, 0.875, 0.75, 0.625, 0.75, 0.375, 0.75, 0.625, 0.75, 0.625, 1.0, 0.375, 1.0, 0.375, 0.0, 0.625, 0.0, 0.625, 0.25, 0.375, 0.25, 0.125, 0.5, 0.375, 0.5, 0.375, 0.75, 0.125, 0.75, 0.375, 0.5, 0.625, 0.5, 0.625, 0.75, 0.375, 0.75, 0.375, 0.25, 0.625, 0.25, 0.625, 0.5, 0.375, 0.5, 0.625, 0.5, 0.875, 0.5, 0.875, 0.75, 0.625, 0.75, 0.375, 0.75, 0.625, 0.75, 0.625, 1.0, 0.375, 1.0, 0.375, 0.0, 0.625, 0.0, 0.625, 0.25, 0.375, 0.25, 0.125, 0.5, 0.375, 0.5, 0.375, 0.75, 0.125, 0.75, 0.375, 0.5, 0.625, 0.5, 0.625, 0.75, 0.375, 0.75, 0.375, 0.25, 0.625, 0.25, 0.625, 0.5, 0.375, 0.5, 0.625, 0.5, 0.875, 0.5, 0.875, 0.75, 0.625, 0.75, 0.375, 0.75, 0.625, 0.75, 0.625, 1.0, 0.375, 1.0, 0.375, 0.0, 0.625, 0.0, 0.625, 0.25, 0.375, 0.25, 0.125, 0.5, 0.375, 0.5, 0.375, 0.75, 0.125, 0.75, 0.375, 0.5, 0.625, 0.5, 0.625, 0.75, 0.375, 0.75, 0.375, 0.25, 0.625, 0.25, 0.625, 0.5, 0.375, 0.5, 0.625, 0.5, 0.875, 0.5, 0.875, 0.75, 0.625, 0.75, 0.375, 0.75, 0.625, 0.75, 0.625, 1.0, 0.375, 1.0, 0.375, 0.0, 0.625, 0.0, 0.625, 0.25, 0.375, 0.25, 0.125, 0.5, 0.375, 0.5, 0.375, 0.75, 0.125, 0.75, 0.375, 0.5, 0.625, 0.5, 0.625, 0.75, 0.375, 0.75, 0.375, 0.25, 0.625, 0.25, 0.625, 0.5, 0.375, 0.5, 0.625, 0.5, 0.875, 0.5, 0.875, 0.75, 0.625, 0.75, 0.375, 0.75, 0.625, 0.75, 0.625, 1.0, 0.375, 1.0, 0.375, 0.0, 0.625, 0.0, 0.625, 0.25, 0.375, 0.25, 0.125, 0.5, 0.375, 0.5, 0.375, 0.75, 0.125, 0.75, 0.375, 0.5, 0.625, 0.5, 0.625, 0.75, 0.375, 0.75, 0.375, 0.25, 0.625, 0.25, 0.625, 0.5, 0.375, 0.5, 0.625, 0.5, 0.875, 0.5, 0.875, 0.75, 0.625, 0.75, 0.375, 0.75, 0.625, 0.75, 0.625, 1.0, 0.375, 1.0, 0.375, 0.0, 0.625, 0.0, 0.625, 0.25, 0.375, 0.25, 0.125, 0.5, 0.375, 0.5, 0.375, 0.75, 0.125, 0.75, 0.375, 0.5, 0.625, 0.5, 0.625, 0.75, 0.375, 0.75, 0.375, 0.25, 0.625, 0.25, 0.625, 0.5, 0.375, 0.5, 0.625, 0.5, 0.875, 0.5, 0.875, 0.75, 0.625, 0.75, 0.375, 0.75, 0.625, 0.75, 0.625, 1.0, 0.375, 1.0, 0.375, 0.0, 0.625, 0.0, 0.625, 0.25, 0.375, 0.25, 0.125, 0.5, 0.375, 0.5, 0.375, 0.75, 0.125, 0.75, 0.375, 0.5, 0.625, 0.5, 0.625, 0.75, 0.375, 0.75, 0.375, 0.25, 0.625, 0.25, 0.625, 0.5, 0.375, 0.5, 0.625, 0.5, 0.875, 0.5, 0.875, 0.75, 0.625, 0.75, 0.375, 0.75, 0.625, 0.75, 0.625, 1.0, 0.375, 1.0, 0.375, 0.0, 0.625, 0.0, 0.625, 0.25, 0.375, 0.25, 0.125, 0.5, 0.375, 0.5, 0.375, 0.75, 0.125, 0.75, 0.375, 0.5, 0.625, 0.5, 0.625, 0.75, 0.375, 0.75, 0.375, 0.25, 0.625, 0.25, 0.625, 0.5, 0.375, 0.5, 0.625, 0.5, 0.875, 0.5, 0.875, 0.75, 0.625, 0.75, 0.375, 0.75, 0.625, 0.75, 0.625, 1.0, 0.375, 1.0, 0.375, 0.0, 0.625, 0.0, 0.625, 0.25, 0.375, 0.25, 0.125, 0.5, 0.375, 0.5, 0.375, 0.75, 0.125, 0.75, 0.375, 0.5, 0.625, 0.5, 0.625, 0.75, 0.375, 0.75, 0.375, 0.25, 0.625, 0.25, 0.625, 0.5, 0.375, 0.5, 0.625, 0.5, 0.875, 0.5, 0.875, 0.75, 0.625, 0.75, 0.375, 0.75, 0.625, 0.75, 0.625, 1.0, 0.375, 1.0, 0.375, 0.0, 0.625, 0.0, 0.625, 0.25, 0.375, 0.25, 0.125, 0.5, 0.375, 0.5, 0.375, 0.75, 0.125, 0.75, 0.375, 0.5, 0.625, 0.5, 0.625, 0.75, 0.375, 0.75, 0.375, 0.25, 0.625, 0.25, 0.625, 0.5, 0.375, 0.5, 0.625, 0.5, 0.875, 0.5, 0.875, 0.75, 0.625, 0.75, 0.375, 0.75, 0.625, 0.75, 0.625, 1.0, 0.375, 1.0, 0.375, 0.0, 0.625, 0.0, 0.625, 0.25, 0.375, 0.25, 0.125, 0.5, 0.375, 0.5, 0.375, 0.75, 0.125, 0.75, 0.375, 0.5, 0.625, 0.5, 0.625, 0.75, 0.375, 0.75, 0.375, 0.25, 0.625, 0.25, 0.625, 0.5, 0.375, 0.5, 0.625, 0.5, 0.875, 0.5, 0.875, 0.75, 0.625, 0.75, 0.375, 0.75, 0.625, 0.75, 0.625, 1.0, 0.375, 1.0, 0.375, 0.0, 0.625, 0.0, 0.625, 0.25, 0.375, 0.25, 0.125, 0.5, 0.375, 0.5, 0.375, 0.75, 0.125, 0.75, 0.375, 0.5, 0.625, 0.5, 0.625, 0.75, 0.375, 0.75, 0.375, 0.25, 0.625, 0.25, 0.625, 0.5, 0.375, 0.5, 0.625, 0.5, 0.875, 0.5, 0.875, 0.75, 0.625, 0.75, 0.375, 0.75, 0.625, 0.75, 0.625, 1.0, 0.375, 1.0, 0.375, 0.0, 0.625, 0.0, 0.625, 0.25, 0.375, 0.25, 0.125, 0.5, 0.375, 0.5, 0.375, 0.75, 0.125, 0.75, 0.375, 0.5, 0.625, 0.5, 0.625, 0.75, 0.375, 0.75, 0.375, 0.25, 0.625, 0.25, 0.625, 0.5, 0.375, 0.5, 0.625, 0.5, 0.875, 0.5, 0.875, 0.75, 0.625, 0.75, 0.375, 0.75, 0.625, 0.75, 0.625, 1.0, 0.375, 1.0, 0.375, 0.0, 0.625, 0.0, 0.625, 0.25, 0.375, 0.25, 0.125, 0.5, 0.375, 0.5, 0.375, 0.75, 0.125, 0.75, 0.375, 0.5, 0.625, 0.5, 0.625, 0.75, 0.375, 0.75, 0.375, 0.25, 0.625, 0.25, 0.625, 0.5, 0.375, 0.5, 0.625, 0.5, 0.875, 0.5, 0.875, 0.75, 0.625, 0.75, 0.375, 0.75, 0.625, 0.75, 0.625, 1.0, 0.375, 1.0, 0.375, 0.0, 0.625, 0.0, 0.625, 0.25, 0.375, 0.25, 0.125, 0.5, 0.375, 0.5, 0.375, 0.75, 0.125, 0.75, 0.375, 0.5, 0.625, 0.5, 0.625, 0.75, 0.375, 0.75, 0.375, 0.25, 0.625, 0.25, 0.625, 0.5, 0.375, 0.5, 0.625, 0.5, 0.875, 0.5, 0.875, 0.75, 0.625, 0.75, 0.375, 0.75, 0.625, 0.75, 0.625, 1.0, 0.375, 1.0, 0.375, 0.0, 0.625, 0.0, 0.625, 0.25, 0.375, 0.25, 0.125, 0.5, 0.375, 0.5, 0.375, 0.75, 0.125, 0.75, 0.375, 0.5, 0.625, 0.5, 0.625, 0.75, 0.375, 0.75, 0.375, 0.25, 0.625, 0.25, 0.625, 0.5, 0.375, 0.5, 0.625, 0.5, 0.875, 0.5, 0.875, 0.75, 0.625, 0.75, 0.375, 0.75, 0.625, 0.75, 0.625, 1.0, 0.375, 1.0, 0.375, 0.0, 0.625, 0.0, 0.625, 0.25, 0.375, 0.25, 0.125, 0.5, 0.375, 0.5, 0.375, 0.75, 0.125, 0.75, 0.375, 0.5, 0.625, 0.5, 0.625, 0.75, 0.375, 0.75, 0.375, 0.25, 0.625, 0.25, 0.625, 0.5, 0.375, 0.5, 0.625, 0.5, 0.875, 0.5, 0.875, 0.75, 0.625, 0.75, 0.375, 0.75, 0.625, 0.75, 0.625, 1.0, 0.375, 1.0, 0.375, 0.0, 0.625, 0.0, 0.625, 0.25, 0.375, 0.25, 0.125, 0.5, 0.375, 0.5, 0.375, 0.75, 0.125, 0.75, 0.375, 0.5, 0.625, 0.5, 0.625, 0.75, 0.375, 0.75, 0.375, 0.25, 0.625, 0.25, 0.625, 0.5, 0.375, 0.5, 0.625, 0.5, 0.875, 0.5, 0.875, 0.75, 0.625, 0.75, 0.375, 0.75, 0.625, 0.75, 0.625, 1.0, 0.375, 1.0, 0.375, 0.0, 0.625, 0.0, 0.625, 0.25, 0.375, 0.25, 0.125, 0.5, 0.375, 0.5, 0.375, 0.75, 0.125, 0.75, 0.375, 0.5, 0.625, 0.5, 0.625, 0.75, 0.375, 0.75, 0.375, 0.25, 0.625, 0.25, 0.625, 0.5, 0.375, 0.5, 0.625, 0.5, 0.875, 0.5, 0.875, 0.75, 0.625, 0.75, 0.375, 0.75, 0.625, 0.75, 0.625, 1.0, 0.375, 1.0, 0.375, 0.0, 0.625, 0.0, 0.625, 0.25, 0.375, 0.25, 0.125, 0.5, 0.375, 0.5, 0.375, 0.75, 0.125, 0.75, 0.375, 0.5, 0.625, 0.5, 0.625, 0.75, 0.375, 0.75, 0.375, 0.25, 0.625, 0.25, 0.625, 0.5, 0.375, 0.5, 0.625, 0.5, 0.875, 0.5, 0.875, 0.75, 0.625, 0.75, 0.375, 0.75, 0.625, 0.75, 0.625, 1.0, 0.375, 1.0, 0.375, 0.0, 0.625, 0.0, 0.625, 0.25, 0.375, 0.25, 0.125, 0.5, 0.375, 0.5, 0.375, 0.75, 0.125, 0.75, 0.375, 0.5, 0.625, 0.5, 0.625, 0.75, 0.375, 0.75, 0.375, 0.25, 0.625, 0.25, 0.625, 0.5, 0.375, 0.5, 0.625, 0.5, 0.875, 0.5, 0.875, 0.75, 0.625, 0.75, 0.375, 0.75, 0.625, 0.75, 0.625, 1.0, 0.375, 1.0, 0.375, 0.0, 0.625, 0.0, 0.625, 0.25, 0.375, 0.25, 0.125, 0.5, 0.375, 0.5, 0.375, 0.75, 0.125, 0.75, 0.375, 0.5, 0.625, 0.5, 0.625, 0.75, 0.375, 0.75, 0.375, 0.25, 0.625, 0.25, 0.625, 0.5, 0.375, 0.5, 0.625, 0.5, 0.875, 0.5, 0.875, 0.75, 0.625, 0.75, 0.375, 0.75, 0.625, 0.75, 0.625, 1.0, 0.375, 1.0, 0.375, 0.0, 0.625, 0.0, 0.625, 0.25, 0.375, 0.25, 0.125, 0.5, 0.375, 0.5, 0.375, 0.75, 0.125, 0.75, 0.375, 0.5, 0.625, 0.5, 0.625, 0.75, 0.375, 0.75, 0.375, 0.25, 0.625, 0.25, 0.625, 0.5, 0.375, 0.5, 0.625, 0.5, 0.875, 0.5, 0.875, 0.75, 0.625, 0.75, 0.375, 0.75, 0.625, 0.75, 0.625, 1.0, 0.375, 1.0, 0.375, 0.0, 0.625, 0.0, 0.625, 0.25, 0.375, 0.25, 0.125, 0.5, 0.375, 0.5, 0.375, 0.75, 0.125, 0.75, 0.375, 0.5, 0.625, 0.5, 0.625, 0.75, 0.375, 0.75, 0.375, 0.25, 0.625, 0.25, 0.625, 0.5, 0.375, 0.5, 0.625, 0.5, 0.875, 0.5, 0.875, 0.75, 0.625, 0.75, 0.375, 0.75, 0.625, 0.75, 0.625, 1.0, 0.375, 1.0, 0.375, 0.0, 0.625, 0.0, 0.625, 0.25, 0.375, 0.25, 0.125, 0.5, 0.375, 0.5, 0.375, 0.75, 0.125, 0.75, 0.375, 0.5, 0.625, 0.5, 0.625, 0.75, 0.375, 0.75, 0.375, 0.25, 0.625, 0.25, 0.625, 0.5, 0.375, 0.5, 0.625, 0.5, 0.875, 0.5, 0.875, 0.75, 0.625, 0.75, 0.375, 0.75, 0.625, 0.75, 0.625, 1.0, 0.375, 1.0, 0.375, 0.0, 0.625, 0.0, 0.625, 0.25, 0.375, 0.25, 0.125, 0.5, 0.375, 0.5, 0.375, 0.75, 0.125, 0.75, 0.375, 0.5, 0.625, 0.5, 0.625, 0.75, 0.375, 0.75, 0.375, 0.25, 0.625, 0.25, 0.625, 0.5, 0.375, 0.5, 0.625, 0.5, 0.875, 0.5, 0.875, 0.75, 0.625, 0.75, 0.375, 0.75, 0.625, 0.75, 0.625, 1.0, 0.375, 1.0, 0.375, 0.0, 0.625, 0.0, 0.625, 0.25, 0.375, 0.25, 0.125, 0.5, 0.375, 0.5, 0.375, 0.75, 0.125, 0.75, 0.375, 0.5, 0.625, 0.5, 0.625, 0.75, 0.375, 0.75, 0.375, 0.25, 0.625, 0.25, 0.625, 0.5, 0.375, 0.5, 0.625, 0.5, 0.875, 0.5, 0.875, 0.75, 0.625, 0.75, 0.375, 0.75, 0.625, 0.75, 0.625, 1.0, 0.375, 1.0, 0.375, 0.0, 0.625, 0.0, 0.625, 0.25, 0.375, 0.25, 0.125, 0.5, 0.375, 0.5, 0.375, 0.75, 0.125, 0.75, 0.375, 0.5, 0.625, 0.5, 0.625, 0.75, 0.375, 0.75, 0.375, 0.25, 0.625, 0.25, 0.625, 0.5, 0.375, 0.5, 0.625, 0.5, 0.875, 0.5, 0.875, 0.75, 0.625, 0.75, 0.375, 0.75, 0.625, 0.75, 0.625, 1.0, 0.375, 1.0, 0.375, 0.0, 0.625, 0.0, 0.625, 0.25, 0.375, 0.25, 0.125, 0.5, 0.375, 0.5, 0.375, 0.75, 0.125, 0.75, 0.375, 0.5, 0.625, 0.5, 0.625, 0.75, 0.375, 0.75, 0.375, 0.25, 0.625, 0.25, 0.625, 0.5, 0.375, 0.5, 0.625, 0.5, 0.875, 0.5, 0.875, 0.75, 0.625, 0.75, 0.375, 0.75, 0.625, 0.75, 0.625, 1.0, 0.375, 1.0, 0.375, 0.0, 0.625, 0.0, 0.625, 0.25, 0.375, 0.25, 0.125, 0.5, 0.375, 0.5, 0.375, 0.75, 0.125, 0.75, 0.375, 0.5, 0.625, 0.5, 0.625, 0.75, 0.375, 0.75, 0.375, 0.25, 0.625, 0.25, 0.625, 0.5, 0.375, 0.5, 0.625, 0.5, 0.875, 0.5, 0.875, 0.75, 0.625, 0.75, 0.375, 0.75, 0.625, 0.75, 0.625, 1.0, 0.375, 1.0, 0.375, 0.0, 0.625, 0.0, 0.625, 0.25, 0.375, 0.25, 0.125, 0.5, 0.375, 0.5, 0.375, 0.75, 0.125, 0.75, 0.375, 0.5, 0.625, 0.5, 0.625, 0.75, 0.375, 0.75, 0.375, 0.25, 0.625, 0.25, 0.625, 0.5, 0.375, 0.5, 0.625, 0.5, 0.875, 0.5, 0.875, 0.75, 0.625, 0.75, 0.375, 0.75, 0.625, 0.75, 0.625, 1.0, 0.375, 1.0, 0.375, 0.0, 0.625, 0.0, 0.625, 0.25, 0.375, 0.25, 0.125, 0.5, 0.375, 0.5, 0.375, 0.75, 0.125, 0.75, 0.375, 0.5, 0.625, 0.5, 0.625, 0.75, 0.375, 0.75, 0.375, 0.25, 0.625, 0.25, 0.625, 0.5, 0.375, 0.5, 0.625, 0.5, 0.875, 0.5, 0.875, 0.75, 0.625, 0.75, 0.375, 0.75, 0.625, 0.75, 0.625, 1.0, 0.375, 1.0, 0.375, 0.0, 0.625, 0.0, 0.625, 0.25, 0.375, 0.25, 0.125, 0.5, 0.375, 0.5, 0.375, 0.75, 0.125, 0.75, 0.375, 0.5, 0.625, 0.5, 0.625, 0.75, 0.375, 0.75, 0.375, 0.25, 0.625, 0.25, 0.625, 0.5, 0.375, 0.5, 0.625, 0.5, 0.875, 0.5, 0.875, 0.75, 0.625, 0.75, 0.375, 0.75, 0.625, 0.75, 0.625, 1.0, 0.375, 1.0, 0.375, 0.0, 0.625, 0.0, 0.625, 0.25, 0.375, 0.25, 0.125, 0.5, 0.375, 0.5, 0.375, 0.75, 0.125, 0.75, 0.375, 0.5, 0.625, 0.5, 0.625, 0.75, 0.375, 0.75, 0.375, 0.25, 0.625, 0.25, 0.625, 0.5, 0.375, 0.5, 0.625, 0.5, 0.875, 0.5, 0.875, 0.75, 0.625, 0.75, 0.375, 0.75, 0.625, 0.75, 0.625, 1.0, 0.375, 1.0, 0.375, 0.0, 0.625, 0.0, 0.625, 0.25, 0.375, 0.25, 0.125, 0.5, 0.375, 0.5, 0.375, 0.75, 0.125, 0.75, 0.375, 0.5, 0.625, 0.5, 0.625, 0.75, 0.375, 0.75, 0.375, 0.25, 0.625, 0.25, 0.625, 0.5, 0.375, 0.5, 0.625, 0.5, 0.875, 0.5, 0.875, 0.75, 0.625, 0.75, 0.375, 0.75, 0.625, 0.75, 0.625, 1.0, 0.375, 1.0, 0.375, 0.0, 0.625, 0.0, 0.625, 0.25, 0.375, 0.25, 0.125, 0.5, 0.375, 0.5, 0.375, 0.75, 0.125, 0.75, 0.375, 0.5, 0.625, 0.5, 0.625, 0.75, 0.375, 0.75, 0.375, 0.25, 0.625, 0.25, 0.625, 0.5, 0.375, 0.5, 0.625, 0.5, 0.875, 0.5, 0.875, 0.75, 0.625, 0.75, 0.375, 0.75, 0.625, 0.75, 0.625, 1.0, 0.375, 1.0, 0.375, 0.0, 0.625, 0.0, 0.625, 0.25, 0.375, 0.25, 0.125, 0.5, 0.375, 0.5, 0.375, 0.75, 0.125, 0.75, 0.375, 0.5, 0.625, 0.5, 0.625, 0.75, 0.375, 0.75, 0.375, 0.25, 0.625, 0.25, 0.625, 0.5, 0.375, 0.5, 0.625, 0.5, 0.875, 0.5, 0.875, 0.75, 0.625, 0.75, 0.375, 0.75, 0.625, 0.75, 0.625, 1.0, 0.375, 1.0, 0.375, 0.0, 0.625, 0.0, 0.625, 0.25, 0.375, 0.25, 0.125, 0.5, 0.375, 0.5, 0.375, 0.75, 0.125, 0.75, 0.375, 0.5, 0.625, 0.5, 0.625, 0.75, 0.375, 0.75, 0.375, 0.25, 0.625, 0.25, 0.625, 0.5, 0.375, 0.5, 0.625, 0.5, 0.875, 0.5, 0.875, 0.75, 0.625, 0.75, 0.375, 0.75, 0.625, 0.75, 0.625, 1.0, 0.375, 1.0, 0.375, 0.0, 0.625, 0.0, 0.625, 0.25, 0.375, 0.25, 0.125, 0.5, 0.375, 0.5, 0.375, 0.75, 0.125, 0.75, 0.375, 0.5, 0.625, 0.5, 0.625, 0.75, 0.375, 0.75, 0.375, 0.25, 0.625, 0.25, 0.625, 0.5, 0.375, 0.5, 0.625, 0.5, 0.875, 0.5, 0.875, 0.75, 0.625, 0.75, 0.375, 0.75, 0.625, 0.75, 0.625, 1.0, 0.375, 1.0, 0.375, 0.0, 0.625, 0.0, 0.625, 0.25, 0.375, 0.25, 0.125, 0.5, 0.375, 0.5, 0.375, 0.75, 0.125, 0.75, 0.375, 0.5, 0.625, 0.5, 0.625, 0.75, 0.375, 0.75, 0.375, 0.25, 0.625, 0.25, 0.625, 0.5, 0.375, 0.5, 0.625, 0.5, 0.875, 0.5, 0.875, 0.75, 0.625, 0.75, 0.375, 0.75, 0.625, 0.75, 0.625, 1.0, 0.375, 1.0, 0.375, 0.0, 0.625, 0.0, 0.625, 0.25, 0.375, 0.25, 0.125, 0.5, 0.375, 0.5, 0.375, 0.75, 0.125, 0.75, 0.375, 0.5, 0.625, 0.5, 0.625, 0.75, 0.375, 0.75, 0.375, 0.25, 0.625, 0.25, 0.625, 0.5, 0.375, 0.5, 0.625, 0.5, 0.875, 0.5, 0.875, 0.75, 0.625, 0.75, 0.375, 0.75, 0.625, 0.75, 0.625, 1.0, 0.375, 1.0, 0.375, 0.0, 0.625, 0.0, 0.625, 0.25, 0.375, 0.25, 0.125, 0.5, 0.375, 0.5, 0.375, 0.75, 0.125, 0.75, 0.375, 0.5, 0.625, 0.5, 0.625, 0.75, 0.375, 0.75, 0.375, 0.25, 0.625, 0.25, 0.625, 0.5, 0.375, 0.5, 0.625, 0.5, 0.875, 0.5, 0.875, 0.75, 0.625, 0.75, 0.375, 0.75, 0.625, 0.75, 0.625, 1.0, 0.375, 1.0, 0.375, 0.0, 0.625, 0.0, 0.625, 0.25, 0.375, 0.25, 0.125, 0.5, 0.375, 0.5, 0.375, 0.75, 0.125, 0.75, 0.375, 0.5, 0.625, 0.5, 0.625, 0.75, 0.375, 0.75, 0.375, 0.25, 0.625, 0.25, 0.625, 0.5, 0.375, 0.5, 0.625, 0.5, 0.875, 0.5, 0.875, 0.75, 0.625, 0.75, 0.375, 0.75, 0.625, 0.75, 0.625, 1.0, 0.375, 1.0, 0.375, 0.0, 0.625, 0.0, 0.625, 0.25, 0.375, 0.25, 0.125, 0.5, 0.375, 0.5, 0.375, 0.75, 0.125, 0.75, 0.375, 0.5, 0.625, 0.5, 0.625, 0.75, 0.375, 0.75, 0.375, 0.25, 0.625, 0.25, 0.625, 0.5, 0.375, 0.5, 0.625, 0.5, 0.875, 0.5, 0.875, 0.75, 0.625, 0.75, 0.375, 0.75, 0.625, 0.75, 0.625, 1.0, 0.375, 1.0, 0.375, 0.0, 0.625, 0.0, 0.625, 0.25, 0.375, 0.25, 0.125, 0.5, 0.375, 0.5, 0.375, 0.75, 0.125, 0.75, 0.375, 0.5, 0.625, 0.5, 0.625, 0.75, 0.375, 0.75, 0.375, 0.25, 0.625, 0.25, 0.625, 0.5, 0.375, 0.5, 0.625, 0.5, 0.875, 0.5, 0.875, 0.75, 0.625, 0.75, 0.375, 0.75, 0.625, 0.75, 0.625, 1.0, 0.375, 1.0, 0.375, 0.0, 0.625, 0.0, 0.625, 0.25, 0.375, 0.25, 0.125, 0.5, 0.375, 0.5, 0.375, 0.75, 0.125, 0.75, 0.375, 0.5, 0.625, 0.5, 0.625, 0.75, 0.375, 0.75, 0.375, 0.25, 0.625, 0.25, 0.625, 0.5, 0.375, 0.5, 0.625, 0.5, 0.875, 0.5, 0.875, 0.75, 0.625, 0.75, 0.375, 0.75, 0.625, 0.75, 0.625, 1.0, 0.375, 1.0, 0.375, 0.0, 0.625, 0.0, 0.625, 0.25, 0.375, 0.25, 0.125, 0.5, 0.375, 0.5, 0.375, 0.75, 0.125, 0.75, 0.375, 0.5, 0.625, 0.5, 0.625, 0.75, 0.375, 0.75, 0.375, 0.25, 0.625, 0.25, 0.625, 0.5, 0.375, 0.5, 0.625, 0.5, 0.875, 0.5, 0.875, 0.75, 0.625, 0.75, 0.375, 0.75, 0.625, 0.75, 0.625, 1.0, 0.375, 1.0, 0.375, 0.0, 0.625, 0.0, 0.625, 0.25, 0.375, 0.25, 0.125, 0.5, 0.375, 0.5, 0.375, 0.75, 0.125, 0.75, 0.375, 0.5, 0.625, 0.5, 0.625, 0.75, 0.375, 0.75, 0.375, 0.25, 0.625, 0.25, 0.625, 0.5, 0.375, 0.5, 0.625, 0.5, 0.875, 0.5, 0.875, 0.75, 0.625, 0.75, 0.375, 0.75, 0.625, 0.75, 0.625, 1.0, 0.375, 1.0, 0.375, 0.0, 0.625, 0.0, 0.625, 0.25, 0.375, 0.25, 0.125, 0.5, 0.375, 0.5, 0.375, 0.75, 0.125, 0.75, 0.375, 0.5, 0.625, 0.5, 0.625, 0.75, 0.375, 0.75, 0.375, 0.25, 0.625, 0.25, 0.625, 0.5, 0.375, 0.5, 0.625, 0.5, 0.875, 0.5, 0.875, 0.75, 0.625, 0.75, 0.375, 0.75, 0.625, 0.75, 0.625, 1.0, 0.375, 1.0, 0.375, 0.0, 0.625, 0.0, 0.625, 0.25, 0.375, 0.25, 0.125, 0.5, 0.375, 0.5, 0.375, 0.75, 0.125, 0.75, 0.375, 0.5, 0.625, 0.5, 0.625, 0.75, 0.375, 0.75, 0.375, 0.25, 0.625, 0.25, 0.625, 0.5, 0.375, 0.5, 0.625, 0.5, 0.875, 0.5, 0.875, 0.75, 0.625, 0.75, 0.375, 0.75, 0.625, 0.75, 0.625, 1.0, 0.375, 1.0, 0.375, 0.0, 0.625, 0.0, 0.625, 0.25, 0.375, 0.25, 0.125, 0.5, 0.375, 0.5, 0.375, 0.75, 0.125, 0.75, 0.375, 0.5, 0.625, 0.5, 0.625, 0.75, 0.375, 0.75, 0.375, 0.25, 0.625, 0.25, 0.625, 0.5, 0.375, 0.5, 0.625, 0.5, 0.875, 0.5, 0.875, 0.75, 0.625, 0.75, 0.375, 0.75, 0.625, 0.75, 0.625, 1.0, 0.375, 1.0, 0.375, 0.0, 0.625, 0.0, 0.625, 0.25, 0.375, 0.25, 0.125, 0.5, 0.375, 0.5, 0.375, 0.75, 0.125, 0.75, 0.375, 0.5, 0.625, 0.5, 0.625, 0.75, 0.375, 0.75, 0.375, 0.25, 0.625, 0.25, 0.625, 0.5, 0.375, 0.5, 0.625, 0.5, 0.875, 0.5, 0.875, 0.75, 0.625, 0.75, 0.375, 0.75, 0.625, 0.75, 0.625, 1.0, 0.375, 1.0, 0.375, 0.0, 0.625, 0.0, 0.625, 0.25, 0.375, 0.25, 0.125, 0.5, 0.375, 0.5, 0.375, 0.75, 0.125, 0.75, 0.375, 0.5, 0.625, 0.5, 0.625, 0.75, 0.375, 0.75, 0.375, 0.25, 0.625, 0.25, 0.625, 0.5, 0.375, 0.5, 0.625, 0.5, 0.875, 0.5, 0.875, 0.75, 0.625, 0.75, 0.375, 0.75, 0.625, 0.75, 0.625, 1.0, 0.375, 1.0, 0.375, 0.0, 0.625, 0.0, 0.625, 0.25, 0.375, 0.25, 0.125, 0.5, 0.375, 0.5, 0.375, 0.75, 0.125, 0.75, 0.375, 0.5, 0.625, 0.5, 0.625, 0.75, 0.375, 0.75, 0.375, 0.25, 0.625, 0.25, 0.625, 0.5, 0.375, 0.5, 0.625, 0.5, 0.875, 0.5, 0.875, 0.75, 0.625, 0.75, 0.375, 0.75, 0.625, 0.75, 0.625, 1.0, 0.375, 1.0, 0.375, 0.0, 0.625, 0.0, 0.625, 0.25, 0.375, 0.25, 0.125, 0.5, 0.375, 0.5, 0.375, 0.75, 0.125, 0.75, 0.375, 0.5, 0.625, 0.5, 0.625, 0.75, 0.375, 0.75, 0.375, 0.25, 0.625, 0.25, 0.625, 0.5, 0.375, 0.5, 0.625, 0.5, 0.875, 0.5, 0.875, 0.75, 0.625, 0.75, 0.375, 0.75, 0.625, 0.75, 0.625, 1.0, 0.375, 1.0, 0.375, 0.0, 0.625, 0.0, 0.625, 0.25, 0.375, 0.25, 0.125, 0.5, 0.375, 0.5, 0.375, 0.75, 0.125, 0.75, 0.375, 0.5, 0.625, 0.5, 0.625, 0.75, 0.375, 0.75, 0.375, 0.25, 0.625, 0.25, 0.625, 0.5, 0.375, 0.5, 0.625, 0.5, 0.875, 0.5, 0.875, 0.75, 0.625, 0.75, 0.375, 0.75, 0.625, 0.75, 0.625, 1.0, 0.375, 1.0, 0.375, 0.0, 0.625, 0.0, 0.625, 0.25, 0.375, 0.25, 0.125, 0.5, 0.375, 0.5, 0.375, 0.75, 0.125, 0.75, 0.375, 0.5, 0.625, 0.5, 0.625, 0.75, 0.375, 0.75, 0.375, 0.25, 0.625, 0.25, 0.625, 0.5, 0.375, 0.5, 0.625, 0.5, 0.875, 0.5, 0.875, 0.75, 0.625, 0.75, 0.375, 0.75, 0.625, 0.75, 0.625, 1.0, 0.375, 1.0, 0.375, 0.0, 0.625, 0.0, 0.625, 0.25, 0.375, 0.25, 0.125, 0.5, 0.375, 0.5, 0.375, 0.75, 0.125, 0.75, 0.375, 0.5, 0.625, 0.5, 0.625, 0.75, 0.375, 0.75, 0.375, 0.25, 0.625, 0.25, 0.625, 0.5, 0.375, 0.5, 0.625, 0.5, 0.875, 0.5, 0.875, 0.75, 0.625, 0.75, 0.375, 0.75, 0.625, 0.75, 0.625, 1.0, 0.375, 1.0, 0.375, 0.0, 0.625, 0.0, 0.625, 0.25, 0.375, 0.25, 0.125, 0.5, 0.375, 0.5, 0.375, 0.75, 0.125, 0.75, 0.375, 0.5, 0.625, 0.5, 0.625, 0.75, 0.375, 0.75, 0.375, 0.25, 0.625, 0.25, 0.625, 0.5, 0.375, 0.5, 0.625, 0.5, 0.875, 0.5, 0.875, 0.75, 0.625, 0.75, 0.375, 0.75, 0.625, 0.75, 0.625, 1.0, 0.375, 1.0, 0.375, 0.0, 0.625, 0.0, 0.625, 0.25, 0.375, 0.25, 0.125, 0.5, 0.375, 0.5, 0.375, 0.75, 0.125, 0.75, 0.375, 0.5, 0.625, 0.5, 0.625, 0.75, 0.375, 0.75, 0.375, 0.25, 0.625, 0.25, 0.625, 0.5, 0.375, 0.5, 0.625, 0.5, 0.875, 0.5, 0.875, 0.75, 0.625, 0.75, 0.375, 0.75, 0.625, 0.75, 0.625, 1.0, 0.375, 1.0, 0.375, 0.0, 0.625, 0.0, 0.625, 0.25, 0.375, 0.25, 0.125, 0.5, 0.375, 0.5, 0.375, 0.75, 0.125, 0.75, 0.375, 0.5, 0.625, 0.5, 0.625, 0.75, 0.375, 0.75, 0.375, 0.25, 0.625, 0.25, 0.625, 0.5, 0.375, 0.5, 0.625, 0.5, 0.875, 0.5, 0.875, 0.75, 0.625, 0.75, 0.375, 0.75, 0.625, 0.75, 0.625, 1.0, 0.375, 1.0, 0.375, 0.0, 0.625, 0.0, 0.625, 0.25, 0.375, 0.25, 0.125, 0.5, 0.375, 0.5, 0.375, 0.75, 0.125, 0.75, 0.375, 0.5, 0.625, 0.5, 0.625, 0.75, 0.375, 0.75, 0.375, 0.25, 0.625, 0.25, 0.625, 0.5, 0.375, 0.5, 0.625, 0.5, 0.875, 0.5, 0.875, 0.75, 0.625, 0.75, 0.375, 0.75, 0.625, 0.75, 0.625, 1.0, 0.375, 1.0, 0.375, 0.0, 0.625, 0.0, 0.625, 0.25, 0.375, 0.25, 0.125, 0.5, 0.375, 0.5, 0.375, 0.75, 0.125, 0.75, 0.375, 0.5, 0.625, 0.5, 0.625, 0.75, 0.375, 0.75, 0.375, 0.25, 0.625, 0.25, 0.625, 0.5, 0.375, 0.5, 0.625, 0.5, 0.875, 0.5, 0.875, 0.75, 0.625, 0.75, 0.375, 0.75, 0.625, 0.75, 0.625, 1.0, 0.375, 1.0, 0.375, 0.0, 0.625, 0.0, 0.625, 0.25, 0.375, 0.25, 0.125, 0.5, 0.375, 0.5, 0.375, 0.75, 0.125, 0.75, 0.375, 0.5, 0.625, 0.5, 0.625, 0.75, 0.375, 0.75, 0.375, 0.25, 0.625, 0.25, 0.625, 0.5, 0.375, 0.5, 0.625, 0.5, 0.875, 0.5, 0.875, 0.75, 0.625, 0.75, 0.375, 0.75, 0.625, 0.75, 0.625, 1.0, 0.375, 1.0, 0.375, 0.0, 0.625, 0.0, 0.625, 0.25, 0.375, 0.25, 0.125, 0.5, 0.375, 0.5, 0.375, 0.75, 0.125, 0.75, 0.375, 0.5, 0.625, 0.5, 0.625, 0.75, 0.375, 0.75, 0.375, 0.25, 0.625, 0.25, 0.625, 0.5, 0.375, 0.5, 0.625, 0.5, 0.875, 0.5, 0.875, 0.75, 0.625, 0.75, 0.375, 0.75, 0.625, 0.75, 0.625, 1.0, 0.375, 1.0, 0.375, 0.0, 0.625, 0.0, 0.625, 0.25, 0.375, 0.25, 0.125, 0.5, 0.375, 0.5, 0.375, 0.75, 0.125, 0.75, 0.375, 0.5, 0.625, 0.5, 0.625, 0.75, 0.375, 0.75, 0.375, 0.25, 0.625, 0.25, 0.625, 0.5, 0.375, 0.5, 0.625, 0.5, 0.875, 0.5, 0.875, 0.75, 0.625, 0.75, 0.375, 0.75, 0.625, 0.75, 0.625, 1.0, 0.375, 1.0, 0.375, 0.0, 0.625, 0.0, 0.625, 0.25, 0.375, 0.25, 0.125, 0.5, 0.375, 0.5, 0.375, 0.75, 0.125, 0.75, 0.375, 0.5, 0.625, 0.5, 0.625, 0.75, 0.375, 0.75, 0.375, 0.25, 0.625, 0.25, 0.625, 0.5, 0.375, 0.5, 0.625, 0.5, 0.875, 0.5, 0.875, 0.75, 0.625, 0.75, 0.375, 0.75, 0.625, 0.75, 0.625, 1.0, 0.375, 1.0, 0.375, 0.0, 0.625, 0.0, 0.625, 0.25, 0.375, 0.25, 0.125, 0.5, 0.375, 0.5, 0.375, 0.75, 0.125, 0.75, 0.375, 0.5, 0.625, 0.5, 0.625, 0.75, 0.375, 0.75, 0.375, 0.25, 0.625, 0.25, 0.625, 0.5, 0.375, 0.5, 0.625, 0.5, 0.875, 0.5, 0.875, 0.75, 0.625, 0.75, 0.375, 0.75, 0.625, 0.75, 0.625, 1.0, 0.375, 1.0, 0.375, 0.0, 0.625, 0.0, 0.625, 0.25, 0.375, 0.25, 0.125, 0.5, 0.375, 0.5, 0.375, 0.75, 0.125, 0.75, 0.375, 0.5, 0.625, 0.5, 0.625, 0.75, 0.375, 0.75, 0.375, 0.25, 0.625, 0.25, 0.625, 0.5, 0.375, 0.5, 0.625, 0.5, 0.875, 0.5, 0.875, 0.75, 0.625, 0.75, 0.375, 0.75, 0.625, 0.75, 0.625, 1.0, 0.375, 1.0, 0.375, 0.0, 0.625, 0.0, 0.625, 0.25, 0.375, 0.25, 0.125, 0.5, 0.375, 0.5, 0.375, 0.75, 0.125, 0.75, 0.375, 0.5, 0.625, 0.5, 0.625, 0.75, 0.375, 0.75, 0.375, 0.25, 0.625, 0.25, 0.625, 0.5, 0.375, 0.5, 0.625, 0.5, 0.875, 0.5, 0.875, 0.75, 0.625, 0.75, 0.375, 0.75, 0.625, 0.75, 0.625, 1.0, 0.375, 1.0, 0.375, 0.0, 0.625, 0.0, 0.625, 0.25, 0.375, 0.25, 0.125, 0.5, 0.375, 0.5, 0.375, 0.75, 0.125, 0.75, 0.375, 0.5, 0.625, 0.5, 0.625, 0.75, 0.375, 0.75, 0.375, 0.25, 0.625, 0.25, 0.625, 0.5, 0.375, 0.5, 0.625, 0.5, 0.875, 0.5, 0.875, 0.75, 0.625, 0.75, 0.375, 0.75, 0.625, 0.75, 0.625, 1.0, 0.375, 1.0, 0.375, 0.0, 0.625, 0.0, 0.625, 0.25, 0.375, 0.25, 0.125, 0.5, 0.375, 0.5, 0.375, 0.75, 0.125, 0.75, 0.375, 0.5, 0.625, 0.5, 0.625, 0.75, 0.375, 0.75, 0.375, 0.25, 0.625, 0.25, 0.625, 0.5, 0.375, 0.5, 0.625, 0.5, 0.875, 0.5, 0.875, 0.75, 0.625, 0.75, 0.375, 0.75, 0.625, 0.75, 0.625, 1.0, 0.375, 1.0, 0.375, 0.0, 0.625, 0.0, 0.625, 0.25, 0.375, 0.25, 0.125, 0.5, 0.375, 0.5, 0.375, 0.75, 0.125, 0.75, 0.375, 0.5, 0.625, 0.5, 0.625, 0.75, 0.375, 0.75, 0.375, 0.25, 0.625, 0.25, 0.625, 0.5, 0.375, 0.5, 0.625, 0.5, 0.875, 0.5, 0.875, 0.75, 0.625, 0.75, 0.375, 0.75, 0.625, 0.75, 0.625, 1.0, 0.375, 1.0, 0.375, 0.0, 0.625, 0.0, 0.625, 0.25, 0.375, 0.25, 0.125, 0.5, 0.375, 0.5, 0.375, 0.75, 0.125, 0.75, 0.375, 0.5, 0.625, 0.5, 0.625, 0.75, 0.375, 0.75, 0.375, 0.25, 0.625, 0.25, 0.625, 0.5, 0.375, 0.5, 0.625, 0.5, 0.875, 0.5, 0.875, 0.75, 0.625, 0.75, 0.375, 0.75, 0.625, 0.75, 0.625, 1.0, 0.375, 1.0, 0.375, 0.0, 0.625, 0.0, 0.625, 0.25, 0.375, 0.25, 0.125, 0.5, 0.375, 0.5, 0.375, 0.75, 0.125, 0.75, 0.375, 0.5, 0.625, 0.5, 0.625, 0.75, 0.375, 0.75, 0.375, 0.25, 0.625, 0.25, 0.625, 0.5, 0.375, 0.5, 0.625, 0.5, 0.875, 0.5, 0.875, 0.75, 0.625, 0.75, 0.375, 0.75, 0.625, 0.75, 0.625, 1.0, 0.375, 1.0, 0.375, 0.0, 0.625, 0.0, 0.625, 0.25, 0.375, 0.25, 0.125, 0.5, 0.375, 0.5, 0.375, 0.75, 0.125, 0.75, 0.375, 0.5, 0.625, 0.5, 0.625, 0.75, 0.375, 0.75, 0.375, 0.25, 0.625, 0.25, 0.625, 0.5, 0.375, 0.5, 0.625, 0.5, 0.875, 0.5, 0.875, 0.75, 0.625, 0.75, 0.375, 0.75, 0.625, 0.75, 0.625, 1.0, 0.375, 1.0, 0.375, 0.0, 0.625, 0.0, 0.625, 0.25, 0.375, 0.25, 0.125, 0.5, 0.375, 0.5, 0.375, 0.75, 0.125, 0.75, 0.375, 0.5, 0.625, 0.5, 0.625, 0.75, 0.375, 0.75, 0.375, 0.25, 0.625, 0.25, 0.625, 0.5, 0.375, 0.5, 0.625, 0.5, 0.875, 0.5, 0.875, 0.75, 0.625, 0.75, 0.375, 0.75, 0.625, 0.75, 0.625, 1.0, 0.375, 1.0, 0.375, 0.0, 0.625, 0.0, 0.625, 0.25, 0.375, 0.25, 0.125, 0.5, 0.375, 0.5, 0.375, 0.75, 0.125, 0.75, 0.375, 0.5, 0.625, 0.5, 0.625, 0.75, 0.375, 0.75, 0.375, 0.25, 0.625, 0.25, 0.625, 0.5, 0.375, 0.5, 0.625, 0.5, 0.875, 0.5, 0.875, 0.75, 0.625, 0.75, 0.375, 0.75, 0.625, 0.75, 0.625, 1.0, 0.375, 1.0, 0.375, 0.0, 0.625, 0.0, 0.625, 0.25, 0.375, 0.25, 0.125, 0.5, 0.375, 0.5, 0.375, 0.75, 0.125, 0.75, 0.375, 0.5, 0.625, 0.5, 0.625, 0.75, 0.375, 0.75, 0.375, 0.25, 0.625, 0.25, 0.625, 0.5, 0.375, 0.5, 0.625, 0.5, 0.875, 0.5, 0.875, 0.75, 0.625, 0.75, 0.375, 0.75, 0.625, 0.75, 0.625, 1.0, 0.375, 1.0, 0.375, 0.0, 0.625, 0.0, 0.625, 0.25, 0.375, 0.25, 0.125, 0.5, 0.375, 0.5, 0.375, 0.75, 0.125, 0.75, 0.375, 0.5, 0.625, 0.5, 0.625, 0.75, 0.375, 0.75, 0.375, 0.25, 0.625, 0.25, 0.625, 0.5, 0.375, 0.5, 0.625, 0.5, 0.875, 0.5, 0.875, 0.75, 0.625, 0.75, 0.375, 0.75, 0.625, 0.75, 0.625, 1.0, 0.375, 1.0, 0.375, 0.0, 0.625, 0.0, 0.625, 0.25, 0.375, 0.25, 0.125, 0.5, 0.375, 0.5, 0.375, 0.75, 0.125, 0.75, 0.375, 0.5, 0.625, 0.5, 0.625, 0.75, 0.375, 0.75, 0.375, 0.25, 0.625, 0.25, 0.625, 0.5, 0.375, 0.5, 0.625, 0.5, 0.875, 0.5, 0.875, 0.75, 0.625, 0.75, 0.375, 0.75, 0.625, 0.75, 0.625, 1.0, 0.375, 1.0, 0.375, 0.0, 0.625, 0.0, 0.625, 0.25, 0.375, 0.25, 0.125, 0.5, 0.375, 0.5, 0.375, 0.75, 0.125, 0.75, 0.375, 0.5, 0.625, 0.5, 0.625, 0.75, 0.375, 0.75, 0.375, 0.25, 0.625, 0.25, 0.625, 0.5, 0.375, 0.5, 0.625, 0.5, 0.875, 0.5, 0.875, 0.75, 0.625, 0.75, 0.375, 0.75, 0.625, 0.75, 0.625, 1.0, 0.375, 1.0, 0.375, 0.0, 0.625, 0.0, 0.625, 0.25, 0.375, 0.25, 0.125, 0.5, 0.375, 0.5, 0.375, 0.75, 0.125, 0.75, 0.375, 0.5, 0.625, 0.5, 0.625, 0.75, 0.375, 0.75, 0.375, 0.25, 0.625, 0.25, 0.625, 0.5, 0.375, 0.5, 0.625, 0.5, 0.875, 0.5, 0.875, 0.75, 0.625, 0.75, 0.375, 0.75, 0.625, 0.75, 0.625, 1.0, 0.375, 1.0, 0.375, 0.0, 0.625, 0.0, 0.625, 0.25, 0.375, 0.25, 0.125, 0.5, 0.375, 0.5, 0.375, 0.75, 0.125, 0.75, 0.375, 0.5, 0.625, 0.5, 0.625, 0.75, 0.375, 0.75, 0.375, 0.25, 0.625, 0.25, 0.625, 0.5, 0.375, 0.5, 0.625, 0.5, 0.875, 0.5, 0.875, 0.75, 0.625, 0.75, 0.375, 0.75, 0.625, 0.75, 0.625, 1.0, 0.375, 1.0, 0.375, 0.0, 0.625, 0.0, 0.625, 0.25, 0.375, 0.25, 0.125, 0.5, 0.375, 0.5, 0.375, 0.75, 0.125, 0.75, 0.375, 0.5, 0.625, 0.5, 0.625, 0.75, 0.375, 0.75, 0.375, 0.25, 0.625, 0.25, 0.625, 0.5, 0.375, 0.5, 0.625, 0.5, 0.875, 0.5, 0.875, 0.75, 0.625, 0.75, 0.375, 0.75, 0.625, 0.75, 0.625, 1.0, 0.375, 1.0, 0.375, 0.0, 0.625, 0.0, 0.625, 0.25, 0.375, 0.25, 0.125, 0.5, 0.375, 0.5, 0.375, 0.75, 0.125, 0.75, 0.375, 0.5, 0.625, 0.5, 0.625, 0.75, 0.375, 0.75, 0.375, 0.25, 0.625, 0.25, 0.625, 0.5, 0.375, 0.5, 0.625, 0.5, 0.875, 0.5, 0.875, 0.75, 0.625, 0.75, 0.375, 0.75, 0.625, 0.75, 0.625, 1.0, 0.375, 1.0, 0.375, 0.0, 0.625, 0.0, 0.625, 0.25, 0.375, 0.25, 0.125, 0.5, 0.375, 0.5, 0.375, 0.75, 0.125, 0.75, 0.375, 0.5, 0.625, 0.5, 0.625, 0.75, 0.375, 0.75, 0.375, 0.25, 0.625, 0.25, 0.625, 0.5, 0.375, 0.5, 0.625, 0.5, 0.875, 0.5, 0.875, 0.75, 0.625, 0.75, 0.375, 0.75, 0.625, 0.75, 0.625, 1.0, 0.375, 1.0, 0.375, 0.0, 0.625, 0.0, 0.625, 0.25, 0.375, 0.25, 0.125, 0.5, 0.375, 0.5, 0.375, 0.75, 0.125, 0.75, 0.375, 0.5, 0.625, 0.5, 0.625, 0.75, 0.375, 0.75, 0.375, 0.25, 0.625, 0.25, 0.625, 0.5, 0.375, 0.5, 0.625, 0.5, 0.875, 0.5, 0.875, 0.75, 0.625, 0.75, 0.375, 0.75, 0.625, 0.75, 0.625, 1.0, 0.375, 1.0, 0.375, 0.0, 0.625, 0.0, 0.625, 0.25, 0.375, 0.25, 0.125, 0.5, 0.375, 0.5, 0.375, 0.75, 0.125, 0.75, 0.375, 0.5, 0.625, 0.5, 0.625, 0.75, 0.375, 0.75, 0.375, 0.25, 0.625, 0.25, 0.625, 0.5, 0.375, 0.5, 0.625, 0.5, 0.875, 0.5, 0.875, 0.75, 0.625, 0.75, 0.375, 0.75, 0.625, 0.75, 0.625, 1.0, 0.375, 1.0, 0.375, 0.0, 0.625, 0.0, 0.625, 0.25, 0.375, 0.25, 0.125, 0.5, 0.375, 0.5, 0.375, 0.75, 0.125, 0.75, 0.375, 0.5, 0.625, 0.5, 0.625, 0.75, 0.375, 0.75, 0.375, 0.25, 0.625, 0.25, 0.625, 0.5, 0.375, 0.5, 0.625, 0.5, 0.875, 0.5, 0.875, 0.75, 0.625, 0.75, 0.375, 0.75, 0.625, 0.75, 0.625, 1.0, 0.375, 1.0, 0.375, 0.0, 0.625, 0.0, 0.625, 0.25, 0.375, 0.25, 0.125, 0.5, 0.375, 0.5, 0.375, 0.75, 0.125, 0.75, 0.375, 0.5, 0.625, 0.5, 0.625, 0.75, 0.375, 0.75, 0.375, 0.25, 0.625, 0.25, 0.625, 0.5, 0.375, 0.5, 0.625, 0.5, 0.875, 0.5, 0.875, 0.75, 0.625, 0.75, 0.375, 0.75, 0.625, 0.75, 0.625, 1.0, 0.375, 1.0, 0.375, 0.0, 0.625, 0.0, 0.625, 0.25, 0.375, 0.25, 0.125, 0.5, 0.375, 0.5, 0.375, 0.75, 0.125, 0.75, 0.375, 0.5, 0.625, 0.5, 0.625, 0.75, 0.375, 0.75, 0.375, 0.25, 0.625, 0.25, 0.625, 0.5, 0.375, 0.5, 0.625, 0.5, 0.875, 0.5, 0.875, 0.75, 0.625, 0.75, 0.375, 0.75, 0.625, 0.75, 0.625, 1.0, 0.375, 1.0, 0.375, 0.0, 0.625, 0.0, 0.625, 0.25, 0.375, 0.25, 0.125, 0.5, 0.375, 0.5, 0.375, 0.75, 0.125, 0.75, 0.375, 0.5, 0.625, 0.5, 0.625, 0.75, 0.375, 0.75, 0.375, 0.25, 0.625, 0.25, 0.625, 0.5, 0.375, 0.5, 0.625, 0.5, 0.875, 0.5, 0.875, 0.75, 0.625, 0.75, 0.375, 0.75, 0.625, 0.75, 0.625, 1.0, 0.375, 1.0, 0.375, 0.0, 0.625, 0.0, 0.625, 0.25, 0.375, 0.25, 0.125, 0.5, 0.375, 0.5, 0.375, 0.75, 0.125, 0.75, 0.375, 0.5, 0.625, 0.5, 0.625, 0.75, 0.375, 0.75, 0.375, 0.25, 0.625, 0.25, 0.625, 0.5, 0.375, 0.5])
me_cube_016.materials.append(mat_material)
me_cube_016.use_mirror_vertex_groups = False
me_cube_016.update()

# ---- objects
ob_cube_016 = bpy.data.objects.new('Cube.016', me_cube_016)

# ---- transforms, parenting, visibility, modifiers, constraints
ob_cube_016.location = (-2.0, 0.0, 3.0)
ob_cube_016.lock_rotations_4d = False
ob_cube_016.empty_display_type = 'ARROWS'
ob_cube_016.lineart.crease_threshold = 0.0

# ---- collection membership
col_collection.objects.link(ob_cube_016)

# ---- scene / render settings (as saved in the file)
scene.frame_start = 1; scene.frame_end = 250; scene.frame_set(1)
scene.render.engine = 'BLENDER_EEVEE_NEXT'
scene.cycles.sampling_pattern = 'TABULATED_SOBOL'
scene.view_settings.view_transform = 'Filmic'
bpy.context.view_layer.update()

# ---- added for rendering (the .blend has no active camera and no usable light): camera, sun
cam_auto = bpy.data.cameras.new('AutoCamera')
cam_auto.lens = 50.0
cam_auto.sensor_width = 36.0
cam_auto.clip_end = 1000.0
ob_auto_camera = bpy.data.objects.new('AutoCamera', cam_auto)
scene.collection.objects.link(ob_auto_camera)
ob_auto_camera.location = (23.5434, -28.2521, 16.8347)
ob_auto_camera.rotation_euler = (1.09748, -7.21219e-08, 0.694738)
scene.camera = ob_auto_camera
light_auto_sun = bpy.data.lights.new('AutoSun', 'SUN')
light_auto_sun.energy = 3.0
light_auto_sun.angle = 0.0523599
ob_auto_sun = bpy.data.objects.new('AutoSun', light_auto_sun)
scene.collection.objects.link(ob_auto_sun)
ob_auto_sun.rotation_euler = (0.872665, 0.174533, 0.523599)
bpy.context.view_layer.update()
